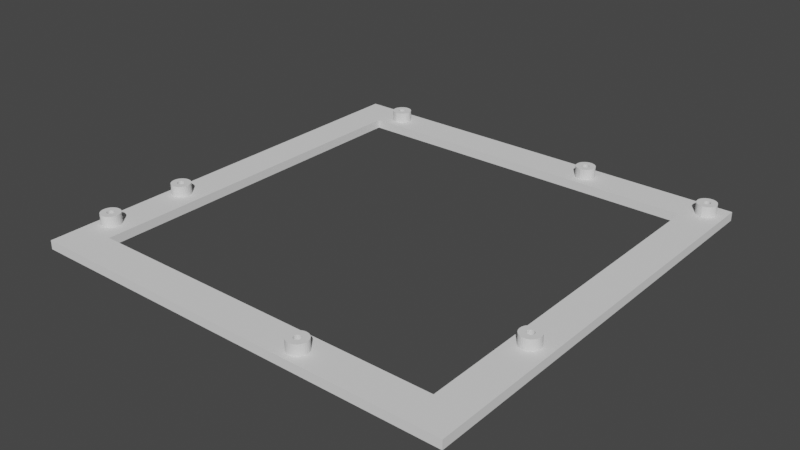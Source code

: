 # Source: truss_v1.2.blend  (saved by Blender 3.2.14; exported with 4.5.12 LTS)
import bpy
from mathutils import Matrix  # noqa: F401  (used for matrix-valued properties, if any)

bpy.ops.wm.read_factory_settings(use_empty=True)
scene = bpy.context.scene
scene.name = 'Scene'

# ---- collections
col_robot = bpy.data.collections.new('robot'); scene.collection.children.link(col_robot)

# ---- world
world_world = bpy.data.worlds.new('World'); scene.world = world_world
world_world.use_nodes = True; world_world.node_tree.nodes.clear()
_N = world_world.node_tree.nodes; _L = world_world.node_tree.links
n0 = _N.new('ShaderNodeOutputWorld'); n0.name = 'World Output'; n0.location = (300, 300)
n1 = _N.new('ShaderNodeBackground'); n1.name = 'Background'; n1.location = (10, 300)
n1.inputs[0].default_value = (0.05088, 0.05088, 0.05088, 1.0)
_L.new(n1.outputs[0], n0.inputs[0])
n0.is_active_output = True
world_world.color = (0.05088, 0.05088, 0.05088)
world_world.use_sun_shadow = False
world_world.sun_shadow_jitter_overblur = 0.0

# ---- meshes
me_cube = bpy.data.meshes.new('Cube')
me_cube.from_pydata([(-126.7, -122.4, -49.51), (-126.7, -122.4, -44.51), (-126.7, 122.4, -49.51), (-126.7, 122.4, -44.51), (118.2, -122.4, -44.51), (118.2, 122.4, -44.51), (98.18, -102.4, -44.51), (98.12, 102.4, -44.51), (-106.6, 102.4, -44.51), (-106.6, -102.4, -44.51), (-106.6, 102.4, -49.51), (-106.6, -102.4, -49.51), (108.2, 114.4, -44.51), (108.6, 114.4, -44.51), (108.9, 114.3, -44.51), (109.3, 114.1, -44.51), (109.6, 113.9, -44.51), (109.8, 113.6, -44.51), (110.0, 113.2, -44.51), (110.1, 112.8, -44.51), (110.2, 112.4, -44.51), (110.1, 112.1, -44.51), (110.0, 111.7, -44.51), (109.8, 111.3, -44.51), (109.6, 111.0, -44.51), (109.3, 110.8, -44.51), (108.9, 110.6, -44.51), (108.6, 110.5, -44.51), (108.2, 110.4, -44.51), (107.8, 110.5, -44.51), (107.4, 110.6, -44.51), (107.1, 110.8, -44.51), (106.8, 111.0, -44.51), (106.5, 111.3, -44.51), (106.3, 111.7, -44.51), (106.2, 112.1, -44.51), (106.2, 112.4, -44.51), (106.2, 112.8, -44.51), (106.3, 113.2, -44.51), (106.5, 113.6, -44.51), (106.8, 113.9, -44.51), (107.1, 114.1, -44.51), (107.4, 114.3, -44.51), (107.8, 114.4, -44.51), (108.2, 117.9, -44.51), (109.2, 117.8, -44.51), (110.3, 117.5, -44.51), (111.2, 117.0, -44.51), (112.1, 116.3, -44.51), (112.7, 115.5, -44.51), (113.2, 114.5, -44.51), (113.6, 113.5, -44.51), (113.7, 112.4, -44.51), (113.6, 111.4, -44.51), (113.2, 110.3, -44.51), (112.7, 109.4, -44.51), (112.1, 108.6, -44.51), (111.2, 107.9, -44.51), (110.3, 107.4, -44.51), (109.2, 107.1, -44.51), (108.2, 106.9, -44.51), (107.1, 107.1, -44.51), (106.1, 107.4, -44.51), (105.1, 107.9, -44.51), (104.3, 108.6, -44.51), (103.6, 109.4, -44.51), (103.1, 110.3, -44.51), (102.8, 111.4, -44.51), (102.7, 112.4, -44.51), (102.8, 113.5, -44.51), (103.1, 114.5, -44.51), (103.6, 115.5, -44.51), (104.3, 116.3, -44.51), (105.1, 117.0, -44.51), (106.1, 117.5, -44.51), (107.1, 117.8, -44.51), (108.2, 112.4, -44.51), (108.6, 114.4, -38.51), (108.2, 114.4, -38.51), (35.67, 114.4, -44.51), (36.06, 114.4, -44.51), (36.44, 114.3, -44.51), (36.78, 114.1, -44.51), (37.09, 113.9, -44.51), (37.34, 113.6, -44.51), (37.52, 113.2, -44.51), (37.64, 112.8, -44.51), (37.67, 112.4, -44.51), (37.64, 112.1, -44.51), (37.52, 111.7, -44.51), (37.34, 111.3, -44.51), (37.09, 111.0, -44.51), (36.78, 110.8, -44.51), (36.44, 110.6, -44.51), (36.06, 110.5, -44.51), (35.67, 110.4, -44.51), (35.28, 110.5, -44.51), (34.91, 110.6, -44.51), (34.56, 110.8, -44.51), (34.26, 111.0, -44.51), (34.01, 111.3, -44.51), (33.82, 111.7, -44.51), (33.71, 112.1, -44.51), (33.67, 112.4, -44.51), (33.71, 112.8, -44.51), (33.82, 113.2, -44.51), (34.01, 113.6, -44.51), (34.26, 113.9, -44.51), (34.56, 114.1, -44.51), (34.91, 114.3, -44.51), (35.28, 114.4, -44.51), (35.67, 117.9, -44.51), (36.74, 117.8, -44.51), (37.78, 117.5, -44.51), (38.73, 117.0, -44.51), (39.56, 116.3, -44.51), (40.24, 115.5, -44.51), (40.75, 114.5, -44.51), (41.06, 113.5, -44.51), (41.17, 112.4, -44.51), (41.06, 111.4, -44.51), (40.75, 110.3, -44.51), (40.24, 109.4, -44.51), (39.56, 108.6, -44.51), (38.73, 107.9, -44.51), (37.78, 107.4, -44.51), (36.74, 107.1, -44.51), (35.67, 106.9, -44.51), (34.6, 107.1, -44.51), (33.57, 107.4, -44.51), (32.62, 107.9, -44.51), (31.78, 108.6, -44.51), (31.1, 109.4, -44.51), (30.59, 110.3, -44.51), (30.28, 111.4, -44.51), (30.17, 112.4, -44.51), (30.28, 113.5, -44.51), (30.59, 114.5, -44.51), (31.1, 115.5, -44.51), (31.78, 116.3, -44.51), (32.62, 117.0, -44.51), (33.57, 117.5, -44.51), (34.6, 117.8, -44.51), (-96.17, 114.4, -44.51), (-95.78, 114.4, -44.51), (-95.4, 114.3, -44.51), (-95.06, 114.1, -44.51), (-94.75, 113.9, -44.51), (-94.51, 113.6, -44.51), (-94.32, 113.2, -44.51), (-94.21, 112.8, -44.51), (-94.17, 112.4, -44.51), (-94.21, 112.1, -44.51), (-94.32, 111.7, -44.51), (-94.51, 111.3, -44.51), (-94.75, 111.0, -44.51), (-95.06, 110.8, -44.51), (-95.4, 110.6, -44.51), (-95.78, 110.5, -44.51), (-96.17, 110.4, -44.51), (-96.56, 110.5, -44.51), (-96.93, 110.6, -44.51), (-97.28, 110.8, -44.51), (-97.58, 111.0, -44.51), (-97.83, 111.3, -44.51), (-98.02, 111.7, -44.51), (-98.13, 112.1, -44.51), (-98.17, 112.4, -44.51), (-98.13, 112.8, -44.51), (-98.02, 113.2, -44.51), (-97.83, 113.6, -44.51), (-97.58, 113.9, -44.51), (-97.28, 114.1, -44.51), (-96.93, 114.3, -44.51), (-96.56, 114.4, -44.51), (-96.17, 117.9, -44.51), (-95.1, 117.8, -44.51), (-94.06, 117.5, -44.51), (-93.11, 117.0, -44.51), (-92.28, 116.3, -44.51), (-91.6, 115.5, -44.51), (-91.09, 114.5, -44.51), (-90.78, 113.5, -44.51), (-90.67, 112.4, -44.51), (-90.78, 111.4, -44.51), (-91.09, 110.3, -44.51), (-91.6, 109.4, -44.51), (-92.28, 108.6, -44.51), (-93.11, 107.9, -44.51), (-94.06, 107.4, -44.51), (-95.1, 107.1, -44.51), (-96.17, 106.9, -44.51), (-97.24, 107.1, -44.51), (-98.27, 107.4, -44.51), (-99.22, 107.9, -44.51), (-100.1, 108.6, -44.51), (-100.7, 109.4, -44.51), (-101.2, 110.3, -44.51), (-101.6, 111.4, -44.51), (-101.7, 112.4, -44.51), (-101.6, 113.5, -44.51), (-101.2, 114.5, -44.51), (-100.7, 115.5, -44.51), (-100.1, 116.3, -44.51), (-99.22, 117.0, -44.51), (-98.27, 117.5, -44.51), (-97.24, 117.8, -44.51), (-96.17, 112.4, -44.51), (107.3, -48.72, -44.51), (107.3, -48.72, -44.51), (-119.2, -43.13, -44.51), (-118.8, -43.17, -44.51), (-118.4, -43.28, -44.51), (-118.1, -43.47, -44.51), (-117.8, -43.72, -44.51), (-117.5, -44.02, -44.51), (-117.4, -44.37, -44.51), (-117.2, -44.74, -44.51), (-117.2, -45.13, -44.51), (-117.2, -45.52, -44.51), (-117.4, -45.9, -44.51), (-117.5, -46.24, -44.51), (-117.8, -46.55, -44.51), (-118.1, -46.8, -44.51), (-118.4, -46.98, -44.51), (-118.8, -47.09, -44.51), (-119.2, -47.13, -44.51), (-119.6, -47.09, -44.51), (-120.0, -46.98, -44.51), (-120.3, -46.8, -44.51), (-120.6, -46.55, -44.51), (-120.9, -46.24, -44.51), (-121.1, -45.9, -44.51), (-121.2, -45.52, -44.51), (-121.2, -45.13, -44.51), (-121.2, -44.74, -44.51), (-121.1, -44.37, -44.51), (-120.9, -44.02, -44.51), (-120.6, -43.72, -44.51), (-120.3, -43.47, -44.51), (-120.0, -43.28, -44.51), (-119.6, -43.17, -44.51), (-119.2, -39.63, -44.51), (-118.1, -39.74, -44.51), (-117.1, -40.05, -44.51), (-116.2, -40.56, -44.51), (-115.3, -41.24, -44.51), (-114.6, -42.07, -44.51), (-114.1, -43.03, -44.51), (-113.8, -44.06, -44.51), (-113.7, -45.13, -44.51), (-113.8, -46.2, -44.51), (-114.1, -47.24, -44.51), (-114.6, -48.19, -44.51), (-115.3, -49.02, -44.51), (-116.2, -49.71, -44.51), (-117.1, -50.21, -44.51), (-118.1, -50.53, -44.51), (-119.2, -50.63, -44.51), (-120.3, -50.53, -44.51), (-121.3, -50.21, -44.51), (-122.3, -49.71, -44.51), (-123.1, -49.02, -44.51), (-123.8, -48.19, -44.51), (-124.3, -47.24, -44.51), (-124.6, -46.2, -44.51), (-124.7, -45.13, -44.51), (-124.6, -44.06, -44.51), (-124.3, -43.03, -44.51), (-123.8, -42.07, -44.51), (-123.1, -41.24, -44.51), (-122.3, -40.56, -44.51), (-121.3, -40.05, -44.51), (-120.3, -39.74, -44.51), (-119.2, -89.17, -44.51), (-118.8, -89.21, -44.51), (-118.4, -89.32, -44.51), (-118.1, -89.51, -44.51), (-117.8, -89.75, -44.51), (-117.5, -90.06, -44.51), (-117.4, -90.4, -44.51), (-117.2, -90.78, -44.51), (-117.2, -91.17, -44.51), (-117.2, -91.56, -44.51), (-117.4, -91.94, -44.51), (-117.5, -92.28, -44.51), (-117.8, -92.58, -44.51), (-118.1, -92.83, -44.51), (-118.4, -93.02, -44.51), (-118.8, -93.13, -44.51), (-119.2, -93.17, -44.51), (-119.6, -93.13, -44.51), (-120.0, -93.02, -44.51), (-120.3, -92.83, -44.51), (-120.6, -92.58, -44.51), (-120.9, -92.28, -44.51), (-121.1, -91.94, -44.51), (-121.2, -91.56, -44.51), (-121.2, -91.17, -44.51), (-121.2, -90.78, -44.51), (-121.1, -90.4, -44.51), (-120.9, -90.06, -44.51), (-120.6, -89.75, -44.51), (-120.3, -89.51, -44.51), (-120.0, -89.32, -44.51), (-119.6, -89.21, -44.51), (-119.2, -85.67, -44.51), (-118.1, -85.77, -44.51), (-117.1, -86.09, -44.51), (-116.2, -86.59, -44.51), (-115.3, -87.28, -44.51), (-114.6, -88.11, -44.51), (-114.1, -89.06, -44.51), (-113.8, -90.1, -44.51), (-113.7, -91.17, -44.51), (-113.8, -92.24, -44.51), (-114.1, -93.28, -44.51), (-114.6, -94.23, -44.51), (-115.3, -95.06, -44.51), (-116.2, -95.75, -44.51), (-117.1, -96.25, -44.51), (-118.1, -96.57, -44.51), (-119.2, -96.67, -44.51), (-120.3, -96.57, -44.51), (-121.3, -96.25, -44.51), (-122.3, -95.75, -44.51), (-123.1, -95.06, -44.51), (-123.8, -94.23, -44.51), (-124.3, -93.28, -44.51), (-124.6, -92.24, -44.51), (-124.7, -91.17, -44.51), (-124.6, -90.1, -44.51), (-124.3, -89.06, -44.51), (-123.8, -88.11, -44.51), (-123.1, -87.28, -44.51), (-122.3, -86.59, -44.51), (-121.3, -86.09, -44.51), (-120.3, -85.77, -44.51), (35.28, -111.7, -44.51), (35.67, -111.7, -44.51), (36.05, -111.9, -44.51), (36.39, -112.0, -44.51), (36.7, -112.3, -44.51), (36.94, -112.6, -44.51), (37.13, -112.9, -44.51), (37.24, -113.3, -44.51), (37.28, -113.7, -44.51), (37.24, -114.1, -44.51), (37.13, -114.5, -44.51), (36.94, -114.8, -44.51), (36.7, -115.1, -44.51), (36.39, -115.4, -44.51), (36.05, -115.6, -44.51), (35.67, -115.7, -44.51), (35.28, -115.7, -44.51), (34.89, -115.7, -44.51), (34.52, -115.6, -44.51), (34.17, -115.4, -44.51), (33.87, -115.1, -44.51), (33.62, -114.8, -44.51), (33.43, -114.5, -44.51), (33.32, -114.1, -44.51), (33.28, -113.7, -44.51), (33.32, -113.3, -44.51), (33.43, -112.9, -44.51), (33.62, -112.6, -44.51), (33.87, -112.3, -44.51), (34.17, -112.0, -44.51), (34.52, -111.9, -44.51), (34.89, -111.7, -44.51), (35.28, -108.2, -44.51), (36.35, -108.3, -44.51), (37.38, -108.6, -44.51), (38.34, -109.1, -44.51), (39.17, -109.8, -44.51), (39.85, -110.7, -44.51), (40.36, -111.6, -44.51), (40.67, -112.6, -44.51), (40.78, -113.7, -44.51), (40.67, -114.8, -44.51), (40.36, -115.8, -44.51), (39.85, -116.8, -44.51), (39.17, -117.6, -44.51), (38.34, -118.3, -44.51), (37.38, -118.8, -44.51), (36.35, -119.1, -44.51), (35.28, -119.2, -44.51), (34.21, -119.1, -44.51), (33.18, -118.8, -44.51), (32.23, -118.3, -44.51), (31.39, -117.6, -44.51), (30.71, -116.8, -44.51), (30.2, -115.8, -44.51), (29.89, -114.8, -44.51), (29.78, -113.7, -44.51), (29.89, -112.6, -44.51), (30.2, -111.6, -44.51), (30.71, -110.7, -44.51), (31.39, -109.8, -44.51), (32.23, -109.1, -44.51), (33.18, -108.6, -44.51), (34.21, -108.3, -44.51), (35.28, -113.7, -44.51), (-119.2, -91.17, -44.51), (-119.2, -45.13, -44.51), (35.67, 112.4, -44.51), (108.9, 114.3, -38.51), (109.3, 114.1, -38.51), (109.6, 113.9, -38.51), (109.8, 113.6, -38.51), (110.0, 113.2, -38.51), (110.1, 112.8, -38.51), (110.2, 112.4, -38.51), (110.1, 112.1, -38.51), (110.0, 111.7, -38.51), (109.8, 111.3, -38.51), (109.6, 111.0, -38.51), (109.3, 110.8, -38.51), (108.9, 110.6, -38.51), (108.6, 110.5, -38.51), (108.2, 110.4, -38.51), (107.8, 110.5, -38.51), (107.4, 110.6, -38.51), (107.1, 110.8, -38.51), (106.8, 111.0, -38.51), (106.5, 111.3, -38.51), (106.3, 111.7, -38.51), (106.2, 112.1, -38.51), (106.2, 112.4, -38.51), (106.2, 112.8, -38.51), (106.3, 113.2, -38.51), (106.5, 113.6, -38.51), (106.8, 113.9, -38.51), (107.1, 114.1, -38.51), (107.4, 114.3, -38.51), (107.8, 114.4, -38.51), (108.2, 117.9, -38.51), (109.2, 117.8, -38.51), (110.3, 117.5, -38.51), (111.2, 117.0, -38.51), (112.1, 116.3, -38.51), (112.7, 115.5, -38.51), (113.2, 114.5, -38.51), (113.6, 113.5, -38.51), (113.7, 112.4, -38.51), (113.6, 111.4, -38.51), (113.2, 110.3, -38.51), (112.7, 109.4, -38.51), (112.1, 108.6, -38.51), (111.2, 107.9, -38.51), (110.3, 107.4, -38.51), (109.2, 107.1, -38.51), (108.2, 106.9, -38.51), (107.1, 107.1, -38.51), (106.1, 107.4, -38.51), (105.1, 107.9, -38.51), (104.3, 108.6, -38.51), (103.6, 109.4, -38.51), (103.1, 110.3, -38.51), (102.8, 111.4, -38.51), (102.7, 112.4, -38.51), (102.8, 113.5, -38.51), (103.1, 114.5, -38.51), (103.6, 115.5, -38.51), (104.3, 116.3, -38.51), (105.1, 117.0, -38.51), (106.1, 117.5, -38.51), (107.1, 117.8, -38.51), (108.2, 112.4, -38.51), (35.67, 114.4, -38.51), (36.06, 114.4, -38.51), (36.44, 114.3, -38.51), (36.78, 114.1, -38.51), (37.09, 113.9, -38.51), (37.34, 113.6, -38.51), (37.52, 113.2, -38.51), (37.64, 112.8, -38.51), (37.67, 112.4, -38.51), (37.64, 112.1, -38.51), (37.52, 111.7, -38.51), (37.34, 111.3, -38.51), (37.09, 111.0, -38.51), (36.78, 110.8, -38.51), (36.44, 110.6, -38.51), (36.06, 110.5, -38.51), (35.67, 110.4, -38.51), (35.28, 110.5, -38.51), (34.91, 110.6, -38.51), (34.56, 110.8, -38.51), (34.26, 111.0, -38.51), (34.01, 111.3, -38.51), (33.82, 111.7, -38.51), (33.71, 112.1, -38.51), (33.67, 112.4, -38.51), (33.71, 112.8, -38.51), (33.82, 113.2, -38.51), (34.01, 113.6, -38.51), (34.26, 113.9, -38.51), (34.56, 114.1, -38.51), (34.91, 114.3, -38.51), (35.28, 114.4, -38.51), (35.67, 117.9, -38.51), (36.74, 117.8, -38.51), (37.78, 117.5, -38.51), (38.73, 117.0, -38.51), (39.56, 116.3, -38.51), (40.24, 115.5, -38.51), (40.75, 114.5, -38.51), (41.06, 113.5, -38.51), (41.17, 112.4, -38.51), (41.06, 111.4, -38.51), (40.75, 110.3, -38.51), (40.24, 109.4, -38.51), (39.56, 108.6, -38.51), (38.73, 107.9, -38.51), (37.78, 107.4, -38.51), (36.74, 107.1, -38.51), (35.67, 106.9, -38.51), (34.6, 107.1, -38.51), (33.57, 107.4, -38.51), (32.62, 107.9, -38.51), (31.78, 108.6, -38.51), (31.1, 109.4, -38.51), (30.59, 110.3, -38.51), (30.28, 111.4, -38.51), (30.17, 112.4, -38.51), (30.28, 113.5, -38.51), (30.59, 114.5, -38.51), (31.1, 115.5, -38.51), (31.78, 116.3, -38.51), (32.62, 117.0, -38.51), (33.57, 117.5, -38.51), (34.6, 117.8, -38.51), (-96.17, 114.4, -38.51), (-95.78, 114.4, -38.51), (-95.4, 114.3, -38.51), (-95.06, 114.1, -38.51), (-94.75, 113.9, -38.51), (-94.51, 113.6, -38.51), (-94.32, 113.2, -38.51), (-94.21, 112.8, -38.51), (-94.17, 112.4, -38.51), (-94.21, 112.1, -38.51), (-94.32, 111.7, -38.51), (-94.51, 111.3, -38.51), (-94.75, 111.0, -38.51), (-95.06, 110.8, -38.51), (-95.4, 110.6, -38.51), (-95.78, 110.5, -38.51), (-96.17, 110.4, -38.51), (-96.56, 110.5, -38.51), (-96.93, 110.6, -38.51), (-97.28, 110.8, -38.51), (-97.58, 111.0, -38.51), (-97.83, 111.3, -38.51), (-98.02, 111.7, -38.51), (-98.13, 112.1, -38.51), (-98.17, 112.4, -38.51), (-98.13, 112.8, -38.51), (-98.02, 113.2, -38.51), (-97.83, 113.6, -38.51), (-97.58, 113.9, -38.51), (-97.28, 114.1, -38.51), (-96.93, 114.3, -38.51), (-96.56, 114.4, -38.51), (-96.17, 117.9, -38.51), (-95.1, 117.8, -38.51), (-94.06, 117.5, -38.51), (-93.11, 117.0, -38.51), (-92.28, 116.3, -38.51), (-91.6, 115.5, -38.51), (-91.09, 114.5, -38.51), (-90.78, 113.5, -38.51), (-90.67, 112.4, -38.51), (-90.78, 111.4, -38.51), (-91.09, 110.3, -38.51), (-91.6, 109.4, -38.51), (-92.28, 108.6, -38.51), (-93.11, 107.9, -38.51), (-94.06, 107.4, -38.51), (-95.1, 107.1, -38.51), (-96.17, 106.9, -38.51), (-97.24, 107.1, -38.51), (-98.27, 107.4, -38.51), (-99.22, 107.9, -38.51), (-100.1, 108.6, -38.51), (-100.7, 109.4, -38.51), (-101.2, 110.3, -38.51), (-101.6, 111.4, -38.51), (-101.7, 112.4, -38.51), (-101.6, 113.5, -38.51), (-101.2, 114.5, -38.51), (-100.7, 115.5, -38.51), (-100.1, 116.3, -38.51), (-99.22, 117.0, -38.51), (-98.27, 117.5, -38.51), (-97.24, 117.8, -38.51), (-96.17, 112.4, -38.51), (107.3, -48.72, -38.51), (107.3, -48.72, -38.51), (-119.2, -43.13, -38.51), (-118.8, -43.17, -38.51), (-118.4, -43.28, -38.51), (-118.1, -43.47, -38.51), (-117.8, -43.72, -38.51), (-117.5, -44.02, -38.51), (-117.4, -44.37, -38.51), (-117.2, -44.74, -38.51), (-117.2, -45.13, -38.51), (-117.2, -45.52, -38.51), (-117.4, -45.9, -38.51), (-117.5, -46.24, -38.51), (-117.8, -46.55, -38.51), (-118.1, -46.8, -38.51), (-118.4, -46.98, -38.51), (-118.8, -47.09, -38.51), (-119.2, -47.13, -38.51), (-119.6, -47.09, -38.51), (-120.0, -46.98, -38.51), (-120.3, -46.8, -38.51), (-120.6, -46.55, -38.51), (-120.9, -46.24, -38.51), (-121.1, -45.9, -38.51), (-121.2, -45.52, -38.51), (-121.2, -45.13, -38.51), (-121.2, -44.74, -38.51), (-121.1, -44.37, -38.51), (-120.9, -44.02, -38.51), (-120.6, -43.72, -38.51), (-120.3, -43.47, -38.51), (-120.0, -43.28, -38.51), (-119.6, -43.17, -38.51), (-119.2, -39.63, -38.51), (-118.1, -39.74, -38.51), (-117.1, -40.05, -38.51), (-116.2, -40.56, -38.51), (-115.3, -41.24, -38.51), (-114.6, -42.07, -38.51), (-114.1, -43.03, -38.51), (-113.8, -44.06, -38.51), (-113.7, -45.13, -38.51), (-113.8, -46.2, -38.51), (-114.1, -47.24, -38.51), (-114.6, -48.19, -38.51), (-115.3, -49.02, -38.51), (-116.2, -49.71, -38.51), (-117.1, -50.21, -38.51), (-118.1, -50.53, -38.51), (-119.2, -50.63, -38.51), (-120.3, -50.53, -38.51), (-121.3, -50.21, -38.51), (-122.3, -49.71, -38.51), (-123.1, -49.02, -38.51), (-123.8, -48.19, -38.51), (-124.3, -47.24, -38.51), (-124.6, -46.2, -38.51), (-124.7, -45.13, -38.51), (-124.6, -44.06, -38.51), (-124.3, -43.03, -38.51), (-123.8, -42.07, -38.51), (-123.1, -41.24, -38.51), (-122.3, -40.56, -38.51), (-121.3, -40.05, -38.51), (-120.3, -39.74, -38.51), (-119.2, -89.17, -38.51), (-118.8, -89.21, -38.51), (-118.4, -89.32, -38.51), (-118.1, -89.51, -38.51), (-117.8, -89.75, -38.51), (-117.5, -90.06, -38.51), (-117.4, -90.4, -38.51), (-117.2, -90.78, -38.51), (-117.2, -91.17, -38.51), (-117.2, -91.56, -38.51), (-117.4, -91.94, -38.51), (-117.5, -92.28, -38.51), (-117.8, -92.58, -38.51), (-118.1, -92.83, -38.51), (-118.4, -93.02, -38.51), (-118.8, -93.13, -38.51), (-119.2, -93.17, -38.51), (-119.6, -93.13, -38.51), (-120.0, -93.02, -38.51), (-120.3, -92.83, -38.51), (-120.6, -92.58, -38.51), (-120.9, -92.28, -38.51), (-121.1, -91.94, -38.51), (-121.2, -91.56, -38.51), (-121.2, -91.17, -38.51), (-121.2, -90.78, -38.51), (-121.1, -90.4, -38.51), (-120.9, -90.06, -38.51), (-120.6, -89.75, -38.51), (-120.3, -89.51, -38.51), (-120.0, -89.32, -38.51), (-119.6, -89.21, -38.51), (-119.2, -85.67, -38.51), (-118.1, -85.77, -38.51), (-117.1, -86.09, -38.51), (-116.2, -86.59, -38.51), (-115.3, -87.28, -38.51), (-114.6, -88.11, -38.51), (-114.1, -89.06, -38.51), (-113.8, -90.1, -38.51), (-113.7, -91.17, -38.51), (-113.8, -92.24, -38.51), (-114.1, -93.28, -38.51), (-114.6, -94.23, -38.51), (-115.3, -95.06, -38.51), (-116.2, -95.75, -38.51), (-117.1, -96.25, -38.51), (-118.1, -96.57, -38.51), (-119.2, -96.67, -38.51), (-120.3, -96.57, -38.51), (-121.3, -96.25, -38.51), (-122.3, -95.75, -38.51), (-123.1, -95.06, -38.51), (-123.8, -94.23, -38.51), (-124.3, -93.28, -38.51), (-124.6, -92.24, -38.51), (-124.7, -91.17, -38.51), (-124.6, -90.1, -38.51), (-124.3, -89.06, -38.51), (-123.8, -88.11, -38.51), (-123.1, -87.28, -38.51), (-122.3, -86.59, -38.51), (-121.3, -86.09, -38.51), (-120.3, -85.77, -38.51), (35.28, -111.7, -38.51), (35.67, -111.7, -38.51), (36.05, -111.9, -38.51), (36.39, -112.0, -38.51), (36.7, -112.3, -38.51), (36.94, -112.6, -38.51), (37.13, -112.9, -38.51), (37.24, -113.3, -38.51), (37.28, -113.7, -38.51), (37.24, -114.1, -38.51), (37.13, -114.5, -38.51), (36.94, -114.8, -38.51), (36.7, -115.1, -38.51), (36.39, -115.4, -38.51), (36.05, -115.6, -38.51), (35.67, -115.7, -38.51), (35.28, -115.7, -38.51), (34.89, -115.7, -38.51), (34.52, -115.6, -38.51), (34.17, -115.4, -38.51), (33.87, -115.1, -38.51), (33.62, -114.8, -38.51), (33.43, -114.5, -38.51), (33.32, -114.1, -38.51), (33.28, -113.7, -38.51), (33.32, -113.3, -38.51), (33.43, -112.9, -38.51), (33.62, -112.6, -38.51), (33.87, -112.3, -38.51), (34.17, -112.0, -38.51), (34.52, -111.9, -38.51), (34.89, -111.7, -38.51), (35.28, -108.2, -38.51), (36.35, -108.3, -38.51), (37.38, -108.6, -38.51), (38.34, -109.1, -38.51), (39.17, -109.8, -38.51), (39.85, -110.7, -38.51), (40.36, -111.6, -38.51), (40.67, -112.6, -38.51), (40.78, -113.7, -38.51), (40.67, -114.8, -38.51), (40.36, -115.8, -38.51), (39.85, -116.8, -38.51), (39.17, -117.6, -38.51), (38.34, -118.3, -38.51), (37.38, -118.8, -38.51), (36.35, -119.1, -38.51), (35.28, -119.2, -38.51), (34.21, -119.1, -38.51), (33.18, -118.8, -38.51), (32.23, -118.3, -38.51), (31.39, -117.6, -38.51), (30.71, -116.8, -38.51), (30.2, -115.8, -38.51), (29.89, -114.8, -38.51), (29.78, -113.7, -38.51), (29.89, -112.6, -38.51), (30.2, -111.6, -38.51), (30.71, -110.7, -38.51), (31.39, -109.8, -38.51), (32.23, -109.1, -38.51), (33.18, -108.6, -38.51), (34.21, -108.3, -38.51), (35.28, -113.7, -38.51), (-119.2, -91.17, -38.51), (-119.2, -45.13, -38.51), (35.67, 112.4, -38.51), (107.3, -46.72, -44.51), (107.7, -46.76, -44.51), (108.1, -46.87, -44.51), (108.4, -47.06, -44.51), (108.7, -47.31, -44.51), (109.0, -47.61, -44.51), (109.2, -47.96, -44.51), (109.3, -48.33, -44.51), (109.3, -48.72, -44.51), (109.3, -49.11, -44.51), (109.2, -49.49, -44.51), (109.0, -49.83, -44.51), (108.7, -50.14, -44.51), (108.4, -50.39, -44.51), (108.1, -50.57, -44.51), (107.7, -50.69, -44.51), (107.3, -50.72, -44.51), (106.9, -50.69, -44.51), (106.5, -50.57, -44.51), (106.2, -50.39, -44.51), (105.9, -50.14, -44.51), (105.6, -49.83, -44.51), (105.5, -49.49, -44.51), (105.3, -49.11, -44.51), (105.3, -48.72, -44.51), (105.3, -48.33, -44.51), (105.5, -47.96, -44.51), (105.6, -47.61, -44.51), (105.9, -47.31, -44.51), (106.2, -47.06, -44.51), (106.5, -46.87, -44.51), (106.9, -46.76, -44.51), (107.3, -43.22, -44.51), (108.4, -43.33, -44.51), (109.4, -43.64, -44.51), (110.4, -44.15, -44.51), (111.2, -44.83, -44.51), (111.9, -45.67, -44.51), (112.4, -46.62, -44.51), (112.7, -47.65, -44.51), (112.8, -48.72, -44.51), (112.7, -49.8, -44.51), (112.4, -50.83, -44.51), (111.9, -51.78, -44.51), (111.2, -52.61, -44.51), (110.4, -53.3, -44.51), (109.4, -53.8, -44.51), (108.4, -54.12, -44.51), (107.3, -54.22, -44.51), (106.2, -54.12, -44.51), (105.2, -53.8, -44.51), (104.2, -53.3, -44.51), (103.4, -52.61, -44.51), (102.7, -51.78, -44.51), (102.2, -50.83, -44.51), (101.9, -49.8, -44.51), (101.8, -48.72, -44.51), (101.9, -47.65, -44.51), (102.2, -46.62, -44.51), (102.7, -45.67, -44.51), (103.4, -44.83, -44.51), (104.2, -44.15, -44.51), (105.2, -43.64, -44.51), (106.2, -43.33, -44.51), (107.7, -46.76, -38.51), (107.3, -46.72, -38.51), (108.1, -46.87, -38.51), (108.4, -47.06, -38.51), (108.7, -47.31, -38.51), (109.0, -47.61, -38.51), (109.2, -47.96, -38.51), (109.3, -48.33, -38.51), (109.3, -48.72, -38.51), (109.3, -49.11, -38.51), (109.2, -49.49, -38.51), (109.0, -49.83, -38.51), (108.7, -50.14, -38.51), (108.4, -50.39, -38.51), (108.1, -50.57, -38.51), (107.7, -50.69, -38.51), (107.3, -50.72, -38.51), (106.9, -50.69, -38.51), (106.5, -50.57, -38.51), (106.2, -50.39, -38.51), (105.9, -50.14, -38.51), (105.6, -49.83, -38.51), (105.5, -49.49, -38.51), (105.3, -49.11, -38.51), (105.3, -48.72, -38.51), (105.3, -48.33, -38.51), (105.5, -47.96, -38.51), (105.6, -47.61, -38.51), (105.9, -47.31, -38.51), (106.2, -47.06, -38.51), (106.5, -46.87, -38.51), (106.9, -46.76, -38.51), (107.3, -43.22, -38.51), (108.4, -43.33, -38.51), (109.4, -43.64, -38.51), (110.4, -44.15, -38.51), (111.2, -44.83, -38.51), (111.9, -45.67, -38.51), (112.4, -46.62, -38.51), (112.7, -47.65, -38.51), (112.8, -48.72, -38.51), (112.7, -49.8, -38.51), (112.4, -50.83, -38.51), (111.9, -51.78, -38.51), (111.2, -52.61, -38.51), (110.4, -53.3, -38.51), (109.4, -53.8, -38.51), (108.4, -54.12, -38.51), (107.3, -54.22, -38.51), (106.2, -54.12, -38.51), (105.2, -53.8, -38.51), (104.2, -53.3, -38.51), (103.4, -52.61, -38.51), (102.7, -51.78, -38.51), (102.2, -50.83, -38.51), (101.9, -49.8, -38.51), (101.8, -48.72, -38.51), (101.9, -47.65, -38.51), (102.2, -46.62, -38.51), (102.7, -45.67, -38.51), (103.4, -44.83, -38.51), (104.2, -44.15, -38.51), (105.2, -43.64, -38.51), (106.2, -43.33, -38.51), (118.2, -122.4, -49.51), (118.2, 122.4, -49.51), (98.18, -102.4, -49.51), (98.12, 102.4, -49.51)], [(20, 36), (12, 28), (28, 76), (183, 207), (208, 209), (378, 402), (314, 403), (250, 404), (119, 405), (52, 76), (76, 468), (207, 597), (598, 208), (209, 599), (402, 792), (403, 793), (404, 794), (405, 795)], [(0, 1, 3, 2), (8, 10, 11, 9), (0, 2, 10, 11), (174, 143, 175, 206), (173, 205, 204, 172), (171, 203, 202, 170), (169, 201, 200, 168), (167, 199, 198, 166), (165, 197, 196, 164), (163, 195, 194, 162), (161, 193, 192, 160), (159, 191, 190, 158), (157, 189, 188, 156), (155, 187, 186, 154), (153, 185, 184, 152), (151, 183, 182, 150), (149, 181, 180, 148), (147, 179, 178, 146), (145, 177, 176, 144), (479, 478, 510, 511), (479, 511, 512, 480), (143, 144, 176, 175), (145, 146, 178, 177), (147, 148, 180, 179), (149, 150, 182, 181), (151, 152, 184, 183), (153, 154, 186, 185), (155, 156, 188, 187), (157, 158, 190, 189), (159, 160, 192, 191), (161, 162, 194, 193), (163, 164, 196, 195), (165, 166, 198, 197), (167, 168, 200, 199), (169, 170, 202, 201), (172, 204, 203, 171), (173, 174, 206, 205), (480, 512, 513, 481), (481, 513, 514, 482), (482, 514, 515, 483), (483, 515, 516, 484), (484, 516, 517, 485), (485, 517, 518, 486), (486, 518, 519, 487), (487, 519, 520, 488), (488, 520, 521, 489), (489, 521, 522, 490), (490, 522, 523, 491), (491, 523, 524, 492), (492, 524, 525, 493), (493, 525, 526, 494), (494, 526, 527, 495), (495, 527, 528, 496), (496, 528, 529, 497), (497, 529, 530, 498), (498, 530, 531, 499), (499, 531, 532, 500), (500, 532, 501, 469), (469, 501, 502, 470), (470, 502, 503, 471), (471, 503, 504, 472), (472, 504, 505, 473), (473, 505, 506, 474), (474, 506, 507, 475), (475, 507, 508, 476), (476, 508, 509, 477), (478, 477, 509, 510), (663, 632, 600, 631), (632, 633, 601, 600), (633, 634, 602, 601), (634, 635, 603, 602), (635, 636, 604, 603), (636, 637, 605, 604), (637, 638, 606, 605), (638, 639, 607, 606), (639, 640, 608, 607), (640, 641, 609, 608), (641, 642, 610, 609), (642, 643, 611, 610), (643, 644, 612, 611), (644, 645, 613, 612), (645, 646, 614, 613), (646, 647, 615, 614), (647, 648, 616, 615), (648, 649, 617, 616), (649, 650, 618, 617), (650, 651, 619, 618), (651, 652, 620, 619), (652, 653, 621, 620), (662, 663, 631, 630), (661, 662, 630, 629), (660, 661, 629, 628), (659, 660, 628, 627), (658, 659, 627, 626), (657, 658, 626, 625), (656, 657, 625, 624), (655, 656, 624, 623), (654, 655, 623, 622), (621, 653, 654, 622), (242, 243, 633, 632), (244, 634, 633, 243), (244, 245, 635, 634), (246, 636, 635, 245), (246, 247, 637, 636), (248, 638, 637, 247), (248, 249, 639, 638), (250, 640, 639, 249), (250, 251, 641, 640), (252, 642, 641, 251), (253, 643, 642, 252), (254, 644, 643, 253), (254, 255, 645, 644), (256, 646, 645, 255), (256, 257, 647, 646), (258, 648, 647, 257), (258, 259, 649, 648), (260, 261, 651, 650), (262, 652, 651, 261), (264, 654, 653, 263), (264, 265, 655, 654), (266, 656, 655, 265), (266, 267, 657, 656), (268, 658, 657, 267), (270, 660, 659, 269), (270, 271, 661, 660), (272, 662, 661, 271), (272, 273, 663, 662), (242, 632, 663, 273), (268, 269, 659, 658), (262, 263, 653, 652), (260, 650, 649, 259), (307, 697, 696, 306), (308, 698, 697, 307), (309, 699, 698, 308), (310, 700, 699, 309), (311, 701, 700, 310), (312, 702, 701, 311), (313, 703, 702, 312), (314, 704, 703, 313), (315, 705, 704, 314), (316, 706, 705, 315), (317, 707, 706, 316), (318, 708, 707, 317), (319, 709, 708, 318), (320, 710, 709, 319), (321, 711, 710, 320), (322, 712, 711, 321), (323, 713, 712, 322), (324, 714, 713, 323), (325, 715, 714, 324), (326, 716, 715, 325), (327, 717, 716, 326), (328, 718, 717, 327), (329, 719, 718, 328), (330, 720, 719, 329), (332, 331, 721, 722), (333, 332, 722, 723), (334, 333, 723, 724), (335, 334, 724, 725), (336, 335, 725, 726), (337, 336, 726, 727), (337, 306, 696, 727), (275, 274, 664, 665), (276, 275, 665, 666), (277, 276, 666, 667), (278, 277, 667, 668), (279, 278, 668, 669), (280, 279, 669, 670), (281, 280, 670, 671), (282, 281, 671, 672), (283, 282, 672, 673), (284, 283, 673, 674), (285, 284, 674, 675), (286, 285, 675, 676), (287, 286, 676, 677), (288, 287, 677, 678), (289, 288, 678, 679), (290, 289, 679, 680), (291, 290, 680, 681), (292, 291, 681, 682), (293, 292, 682, 683), (294, 293, 683, 684), (295, 294, 684, 685), (296, 295, 685, 686), (297, 296, 686, 687), (298, 297, 687, 688), (299, 298, 688, 689), (300, 299, 689, 690), (301, 300, 690, 691), (302, 301, 691, 692), (303, 302, 692, 693), (304, 303, 693, 694), (305, 304, 694, 695), (305, 695, 664, 274), (331, 721, 720, 330), (371, 370, 760, 761), (372, 371, 761, 762), (373, 372, 762, 763), (374, 373, 763, 764), (375, 374, 764, 765), (376, 375, 765, 766), (377, 376, 766, 767), (378, 377, 767, 768), (379, 378, 768, 769), (380, 379, 769, 770), (381, 380, 770, 771), (382, 381, 771, 772), (383, 382, 772, 773), (384, 383, 773, 774), (385, 384, 774, 775), (386, 385, 775, 776), (387, 386, 776, 777), (388, 387, 777, 778), (389, 388, 778, 779), (390, 389, 779, 780), (391, 390, 780, 781), (392, 391, 781, 782), (393, 392, 782, 783), (394, 393, 783, 784), (395, 394, 784, 785), (396, 395, 785, 786), (397, 396, 786, 787), (398, 397, 787, 788), (399, 398, 788, 789), (400, 399, 789, 790), (401, 400, 790, 791), (401, 791, 760, 370), (369, 759, 728, 338), (369, 368, 758, 759), (368, 367, 757, 758), (367, 366, 756, 757), (366, 365, 755, 756), (365, 364, 754, 755), (364, 363, 753, 754), (363, 362, 752, 753), (362, 361, 751, 752), (361, 360, 750, 751), (360, 359, 749, 750), (359, 358, 748, 749), (358, 357, 747, 748), (357, 356, 746, 747), (356, 355, 745, 746), (355, 354, 744, 745), (354, 353, 743, 744), (353, 352, 742, 743), (352, 351, 741, 742), (351, 350, 740, 741), (350, 349, 739, 740), (349, 348, 738, 739), (348, 347, 737, 738), (347, 346, 736, 737), (346, 345, 735, 736), (345, 344, 734, 735), (344, 343, 733, 734), (343, 342, 732, 733), (342, 341, 731, 732), (341, 340, 730, 731), (340, 339, 729, 730), (339, 338, 728, 729), (45, 44, 436, 437), (46, 45, 437, 438), (47, 46, 438, 439), (48, 47, 439, 440), (49, 48, 440, 441), (50, 49, 441, 442), (51, 50, 442, 443), (52, 51, 443, 444), (53, 52, 444, 445), (54, 53, 445, 446), (55, 54, 446, 447), (56, 55, 447, 448), (57, 56, 448, 449), (58, 57, 449, 450), (59, 58, 450, 451), (60, 59, 451, 452), (61, 60, 452, 453), (62, 61, 453, 454), (63, 62, 454, 455), (64, 63, 455, 456), (65, 64, 456, 457), (66, 65, 457, 458), (68, 67, 459, 460), (69, 68, 460, 461), (70, 69, 461, 462), (71, 70, 462, 463), (72, 71, 463, 464), (73, 72, 464, 465), (74, 73, 465, 466), (75, 74, 466, 467), (75, 467, 436, 44), (12, 13, 77, 78), (406, 77, 13, 14), (407, 406, 14, 15), (408, 407, 15, 16), (409, 408, 16, 17), (410, 409, 17, 18), (411, 410, 18, 19), (412, 411, 19, 20), (413, 412, 20, 21), (414, 413, 21, 22), (415, 414, 22, 23), (416, 415, 23, 24), (417, 416, 24, 25), (418, 417, 25, 26), (419, 418, 26, 27), (420, 419, 27, 28), (421, 420, 28, 29), (422, 421, 29, 30), (423, 422, 30, 31), (424, 423, 31, 32), (425, 424, 32, 33), (426, 425, 33, 34), (427, 426, 34, 35), (428, 427, 35, 36), (429, 428, 36, 37), (430, 429, 37, 38), (431, 430, 38, 39), (432, 431, 39, 40), (433, 432, 40, 41), (434, 433, 41, 42), (435, 434, 42, 43), (43, 12, 78, 435), (67, 66, 458, 459), (112, 502, 501, 111), (113, 503, 502, 112), (114, 504, 503, 113), (115, 505, 504, 114), (116, 506, 505, 115), (117, 507, 506, 116), (118, 508, 507, 117), (119, 509, 508, 118), (120, 510, 509, 119), (121, 511, 510, 120), (122, 512, 511, 121), (123, 513, 512, 122), (124, 514, 513, 123), (125, 515, 514, 124), (126, 516, 515, 125), (127, 517, 516, 126), (128, 518, 517, 127), (129, 519, 518, 128), (130, 520, 519, 129), (131, 521, 520, 130), (132, 522, 521, 131), (133, 523, 522, 132), (134, 524, 523, 133), (135, 525, 524, 134), (136, 526, 525, 135), (137, 527, 526, 136), (138, 528, 527, 137), (139, 529, 528, 138), (140, 530, 529, 139), (141, 531, 530, 140), (142, 532, 531, 141), (142, 111, 501, 532), (80, 79, 469, 470), (81, 80, 470, 471), (82, 81, 471, 472), (83, 82, 472, 473), (84, 83, 473, 474), (85, 84, 474, 475), (86, 85, 475, 476), (87, 86, 476, 477), (88, 87, 477, 478), (89, 88, 478, 479), (90, 89, 479, 480), (91, 90, 480, 481), (92, 91, 481, 482), (93, 92, 482, 483), (94, 93, 483, 484), (95, 94, 484, 485), (96, 95, 485, 486), (97, 96, 486, 487), (98, 97, 487, 488), (99, 98, 488, 489), (100, 99, 489, 490), (101, 100, 490, 491), (102, 101, 491, 492), (103, 102, 492, 493), (104, 103, 493, 494), (105, 104, 494, 495), (106, 105, 495, 496), (107, 106, 496, 497), (108, 107, 497, 498), (109, 108, 498, 499), (110, 109, 499, 500), (110, 500, 469, 79), (144, 143, 533, 534), (145, 144, 534, 535), (146, 145, 535, 536), (147, 146, 536, 537), (148, 147, 537, 538), (149, 148, 538, 539), (150, 149, 539, 540), (151, 150, 540, 541), (152, 151, 541, 542), (153, 152, 542, 543), (154, 153, 543, 544), (155, 154, 544, 545), (156, 155, 545, 546), (157, 156, 546, 547), (158, 157, 547, 548), (159, 158, 548, 549), (160, 159, 549, 550), (161, 160, 550, 551), (162, 161, 551, 552), (163, 162, 552, 553), (164, 163, 553, 554), (165, 164, 554, 555), (166, 165, 555, 556), (167, 166, 556, 557), (168, 167, 557, 558), (169, 168, 558, 559), (170, 169, 559, 560), (171, 170, 560, 561), (172, 171, 561, 562), (173, 172, 562, 563), (174, 173, 563, 564), (174, 564, 533, 143), (176, 566, 565, 175), (177, 567, 566, 176), (178, 568, 567, 177), (179, 569, 568, 178), (180, 570, 569, 179), (181, 571, 570, 180), (182, 572, 571, 181), (183, 573, 572, 182), (184, 574, 573, 183), (185, 575, 574, 184), (186, 576, 575, 185), (187, 577, 576, 186), (188, 578, 577, 187), (189, 579, 578, 188), (191, 581, 580, 190), (192, 582, 581, 191), (193, 583, 582, 192), (194, 584, 583, 193), (195, 585, 584, 194), (196, 586, 585, 195), (197, 587, 586, 196), (198, 588, 587, 197), (199, 589, 588, 198), (200, 590, 589, 199), (201, 591, 590, 200), (202, 592, 591, 201), (203, 593, 592, 202), (204, 594, 593, 203), (205, 595, 594, 204), (206, 596, 595, 205), (206, 175, 565, 596), (190, 580, 579, 189), (534, 533, 565, 566), (535, 534, 566, 567), (536, 535, 567, 568), (537, 536, 568, 569), (538, 537, 569, 570), (539, 538, 570, 571), (540, 539, 571, 572), (541, 540, 572, 573), (542, 541, 573, 574), (543, 542, 574, 575), (544, 543, 575, 576), (545, 544, 576, 577), (546, 545, 577, 578), (547, 546, 578, 579), (548, 547, 579, 580), (549, 548, 580, 581), (550, 549, 581, 582), (551, 550, 582, 583), (552, 551, 583, 584), (553, 552, 584, 585), (554, 553, 585, 586), (555, 554, 586, 587), (556, 555, 587, 588), (557, 556, 588, 589), (558, 557, 589, 590), (559, 558, 590, 591), (560, 559, 591, 592), (561, 560, 592, 593), (562, 561, 593, 594), (563, 562, 594, 595), (564, 563, 595, 596), (564, 596, 565, 533), (697, 665, 664, 696), (698, 666, 665, 697), (699, 667, 666, 698), (700, 668, 667, 699), (701, 669, 668, 700), (702, 670, 669, 701), (703, 671, 670, 702), (704, 672, 671, 703), (705, 673, 672, 704), (706, 674, 673, 705), (707, 675, 674, 706), (708, 676, 675, 707), (709, 677, 676, 708), (710, 678, 677, 709), (711, 679, 678, 710), (712, 680, 679, 711), (713, 681, 680, 712), (714, 682, 681, 713), (715, 683, 682, 714), (716, 684, 683, 715), (717, 685, 684, 716), (718, 686, 685, 717), (719, 687, 686, 718), (720, 688, 687, 719), (689, 688, 720, 721), (722, 721, 689, 690), (723, 722, 690, 691), (724, 723, 691, 692), (725, 724, 692, 693), (726, 725, 693, 694), (727, 726, 694, 695), (727, 696, 664, 695), (761, 760, 728, 729), (762, 761, 729, 730), (763, 762, 730, 731), (764, 763, 731, 732), (765, 764, 732, 733), (766, 765, 733, 734), (767, 766, 734, 735), (768, 767, 735, 736), (769, 768, 736, 737), (770, 769, 737, 738), (771, 770, 738, 739), (772, 771, 739, 740), (773, 772, 740, 741), (774, 773, 741, 742), (775, 774, 742, 743), (776, 775, 743, 744), (777, 776, 744, 745), (778, 777, 745, 746), (779, 778, 746, 747), (780, 779, 747, 748), (781, 780, 748, 749), (782, 781, 749, 750), (783, 782, 750, 751), (784, 783, 751, 752), (785, 784, 752, 753), (786, 785, 753, 754), (787, 786, 754, 755), (788, 787, 755, 756), (789, 788, 756, 757), (790, 789, 757, 758), (791, 790, 758, 759), (791, 759, 728, 760), (847, 911, 912, 848), (911, 847, 846, 910), (845, 909, 910, 846), (845, 844, 908, 909), (844, 843, 907, 908), (907, 843, 842, 906), (906, 842, 841, 905), (841, 840, 904, 905), (839, 903, 904, 840), (903, 839, 838, 902), (837, 901, 902, 838), (837, 836, 900, 901), (436, 78, 77, 437), (438, 437, 77, 406), (439, 438, 406, 407), (440, 439, 407, 408), (441, 440, 408, 409), (442, 441, 409, 410), (443, 442, 410, 411), (444, 443, 411, 412), (445, 444, 412, 413), (446, 445, 413, 414), (447, 446, 414, 415), (448, 447, 415, 416), (449, 448, 416, 417), (450, 449, 417, 418), (451, 450, 418, 419), (452, 451, 419, 420), (453, 452, 420, 421), (454, 453, 421, 422), (455, 454, 422, 423), (456, 455, 423, 424), (457, 456, 424, 425), (458, 457, 425, 426), (427, 459, 458, 426), (460, 459, 427, 428), (461, 460, 428, 429), (462, 461, 429, 430), (463, 462, 430, 431), (464, 463, 431, 432), (465, 464, 432, 433), (466, 465, 433, 434), (467, 466, 434, 435), (467, 435, 78, 436), (175, 111, 142, 141, 140, 139, 138, 137, 136, 135, 134, 133, 132, 131, 130, 129, 128, 127, 191, 190, 189, 188, 187, 186, 185, 184, 183, 182, 181, 180, 179, 178, 177, 176), (7, 127, 191, 8), (5, 3, 175, 111), (191, 8, 3, 175, 206, 205, 204, 203, 202, 201, 200, 199, 198, 197, 196, 195, 194, 193, 192), (75, 44, 45, 46, 47, 48, 5, 111, 112, 113, 114, 115, 116, 117, 118, 119, 120, 121, 122, 123, 124, 125, 126, 127, 7, 64, 65, 66, 67, 68, 69, 70, 71, 72, 73, 74), (6, 4, 836, 837, 838, 839, 840, 841, 842, 843, 844, 845, 846, 847, 848, 849, 850, 851, 852), (6, 9, 370), (4, 386, 1), (401, 370, 9, 1, 386, 387, 388, 389, 390, 391, 392, 393, 394, 395, 396, 397, 398, 399, 400), (266, 3, 8, 250, 249, 248, 247, 246, 245, 244, 243, 242, 273, 272, 271, 270, 269, 268, 267), (8, 9, 314, 250), (3, 1, 330, 266), (330, 266, 265, 264, 263, 262, 261, 260, 259, 258, 257, 256, 255, 254, 253, 252, 251, 250, 314, 313, 312, 311, 310, 309, 308, 307, 306, 337, 336, 335, 334, 333, 332, 331), (318, 317, 316, 315, 314, 9, 1, 330, 329, 328, 327, 326, 325, 324, 323, 322, 321, 320, 319), (211, 210, 600, 601), (211, 601, 602, 212), (213, 212, 602, 603), (213, 603, 604, 214), (215, 214, 604, 605), (215, 605, 606, 216), (217, 216, 606, 607), (217, 607, 608, 218), (219, 218, 608, 609), (219, 609, 610, 220), (220, 610, 611, 221), (221, 611, 612, 222), (223, 222, 612, 613), (223, 613, 614, 224), (225, 224, 614, 615), (225, 615, 616, 226), (227, 226, 616, 617), (227, 617, 618, 228), (229, 228, 618, 619), (229, 619, 620, 230), (231, 230, 620, 621), (232, 231, 621, 622), (233, 232, 622, 623), (233, 623, 624, 234), (235, 234, 624, 625), (235, 625, 626, 236), (237, 236, 626, 627), (237, 627, 628, 238), (239, 238, 628, 629), (239, 629, 630, 240), (241, 240, 630, 631), (241, 631, 600, 210), (849, 848, 912, 913), (914, 850, 849, 913), (915, 851, 850, 914), (851, 915, 916, 852), (853, 852, 916, 917), (853, 917, 918, 854), (855, 854, 918, 919), (855, 919, 920, 856), (857, 856, 920, 921), (922, 858, 857, 921), (923, 859, 858, 922), (828, 859, 923, 892), (829, 828, 892, 893), (829, 893, 894, 830), (895, 831, 830, 894), (832, 831, 895, 896), (833, 832, 896, 897), (898, 834, 833, 897), (835, 834, 898, 899), (836, 835, 899, 900), (860, 797, 796, 861), (798, 797, 860, 862), (799, 798, 862, 863), (799, 863, 864, 800), (801, 800, 864, 865), (802, 801, 865, 866), (803, 802, 866, 867), (803, 867, 868, 804), (805, 804, 868, 869), (805, 869, 870, 806), (807, 806, 870, 871), (872, 808, 807, 871), (873, 809, 808, 872), (874, 810, 809, 873), (811, 810, 874, 875), (811, 875, 876, 812), (877, 813, 812, 876), (813, 877, 878, 814), (815, 814, 878, 879), (815, 879, 880, 816), (817, 816, 880, 881), (818, 817, 881, 882), (819, 818, 882, 883), (884, 820, 819, 883), (821, 820, 884, 885), (821, 885, 886, 822), (823, 822, 886, 887), (823, 887, 888, 824), (889, 825, 824, 888), (825, 889, 890, 826), (827, 826, 890, 891), (796, 827, 891, 861), (374, 375, 376, 377, 378, 379, 380, 381, 382, 383, 384, 385, 386, 4, 6, 370, 371, 372, 373), (49, 50, 51, 52, 53, 54, 55, 56, 57, 58, 59, 60, 61, 62, 63, 64, 7, 852, 853, 854, 855, 856, 857, 858, 859, 828, 829, 830, 831, 832, 833, 834, 835, 836, 5, 48), (852, 7, 6), (836, 4, 5), (2, 3, 5, 925), (925, 5, 4, 924), (0, 924, 4, 1), (7, 927, 926, 6), (7, 8, 10, 927), (6, 926, 11, 9), (893, 892, 861, 860), (894, 893, 860, 862), (895, 894, 862, 863), (895, 863, 864, 896), (897, 896, 864, 865), (898, 897, 865, 866), (899, 898, 866, 867), (899, 867, 868, 900), (901, 900, 868, 869), (901, 869, 870, 902), (903, 902, 870, 871), (904, 903, 871, 872), (905, 904, 872, 873), (906, 905, 873, 874), (907, 906, 874, 875), (907, 875, 876, 908), (909, 908, 876, 877), (909, 877, 878, 910), (911, 910, 878, 879), (911, 879, 880, 912), (913, 912, 880, 881), (914, 913, 881, 882), (915, 914, 882, 883), (916, 915, 883, 884), (917, 916, 884, 885), (917, 885, 886, 918), (919, 918, 886, 887), (919, 887, 888, 920), (921, 920, 888, 889), (921, 889, 890, 922), (923, 922, 890, 891), (923, 891, 861, 892), (384, 352, 353, 385), (10, 2, 925, 927), (386, 385, 353, 354), (383, 351, 352, 384), (382, 350, 351, 383), (381, 349, 350, 382), (380, 348, 349, 381), (379, 347, 348, 380), (378, 346, 347, 379), (377, 345, 346, 378), (376, 344, 345, 377), (375, 343, 344, 376), (374, 342, 343, 375), (373, 341, 342, 374), (372, 340, 341, 373), (371, 339, 340, 372), (370, 338, 339, 371), (338, 370, 401, 369), (400, 368, 369, 401), (399, 367, 368, 400), (398, 366, 367, 399), (397, 365, 366, 398), (396, 364, 365, 397), (395, 363, 364, 396), (394, 362, 363, 395), (393, 361, 362, 394), (392, 360, 361, 393), (391, 359, 360, 392), (390, 358, 359, 391), (389, 357, 358, 390), (388, 356, 357, 389), (387, 355, 356, 388), (386, 354, 355, 387), (11, 926, 924, 0), (925, 924, 926, 927)])
_uv = me_cube.uv_layers.new(name='UVMap')
_uv.uv.foreach_set('vector', [0.375, 0.0, 0.625, 0.0, 0.625, 0.25, 0.375, 0.25, 0.0, 0.0, 0.0, 0.0, 0.0, 0.0, 0.0, 0.0, 0.375, 1.0, 0.375, 0.25, 0.0, 0.0, 0.0, 0.0, 0.0, 0.0, 0.0, 0.0, 0.0, 0.0, 0.0, 0.0, 0.0, 0.0, 0.0, 0.0, 0.0, 0.0, 0.0, 0.0, 0.0, 0.0, 0.0, 0.0, 0.0, 0.0, 0.0, 0.0, 0.0, 0.0, 0.0, 0.0, 0.0, 0.0, 0.0, 0.0, 0.0, 0.0, 0.0, 0.0, 0.0, 0.0, 0.0, 0.0, 0.0, 0.0, 0.0, 0.0, 0.0, 0.0, 0.0, 0.0, 0.0, 0.0, 0.0, 0.0, 0.0, 0.0, 0.0, 0.0, 0.0, 0.0, 0.0, 0.0, 0.0, 0.0, 0.0, 0.0, 0.0, 0.0, 0.0, 0.0, 0.0, 0.0, 0.0, 0.0, 0.0, 0.0, 0.0, 0.0, 0.0, 0.0, 0.0, 0.0, 0.0, 0.0, 0.0, 0.0, 0.0, 0.0, 0.0, 0.0, 0.0, 0.0, 0.0, 0.0, 0.0, 0.0, 0.0, 0.0, 0.0, 0.0, 0.0, 0.0, 0.0, 0.0, 0.0, 0.0, 0.0, 0.0, 0.0, 0.0, 0.0, 0.0, 0.0, 0.0, 0.0, 0.0, 0.0, 0.0, 0.0, 0.0, 0.0, 0.0, 0.0, 0.0, 0.0, 0.0, 0.0, 0.0, 0.0, 0.0, 0.0, 0.0, 0.0, 0.0, 0.0, 0.0, 0.0, 0.0, 0.0, 0.0, 0.0, 0.0, 0.0, 0.0, 0.0, 0.0, 0.0, 0.0, 0.0, 0.0, 0.0, 0.0, 0.0, 0.0, 0.0, 0.0, 0.0, 0.0, 0.0, 0.0, 0.0, 0.0, 0.0, 0.0, 0.0, 0.0, 0.0, 0.0, 0.0, 0.0, 0.0, 0.0, 0.0, 0.0, 0.0, 0.0, 0.0, 0.0, 0.0, 0.0, 0.0, 0.0, 0.0, 0.0, 0.0, 0.0, 0.0, 0.0, 0.0, 0.0, 0.0, 0.0, 0.0, 0.0, 0.0, 0.0, 0.0, 0.0, 0.0, 0.0, 0.0, 0.0, 0.0, 0.0, 0.0, 0.0, 0.0, 0.0, 0.0, 0.0, 0.0, 0.0, 0.0, 0.0, 0.0, 0.0, 0.0, 0.0, 0.0, 0.0, 0.0, 0.0, 0.0, 0.0, 0.0, 0.0, 0.0, 0.0, 0.0, 0.0, 0.0, 0.0, 0.0, 0.0, 0.0, 0.0, 0.0, 0.0, 0.0, 0.0, 0.0, 0.0, 0.0, 0.0, 0.0, 0.0, 0.0, 0.0, 0.0, 0.0, 0.0, 0.0, 0.0, 0.0, 0.0, 0.0, 0.0, 0.0, 0.0, 0.0, 0.0, 0.0, 0.0, 0.0, 0.0, 0.0, 0.0, 0.0, 0.0, 0.0, 0.0, 0.0, 0.0, 0.0, 0.0, 0.0, 0.0, 0.0, 0.0, 0.0, 0.0, 0.0, 0.0, 0.0, 0.0, 0.0, 0.0, 0.0, 0.0, 0.0, 0.0, 0.0, 0.0, 0.0, 0.0, 0.0, 0.0, 0.0, 0.0, 0.0, 0.0, 0.0, 0.0, 0.0, 0.0, 0.0, 0.0, 0.0, 0.0, 0.0, 0.0, 0.0, 0.0, 0.0, 0.0, 0.0, 0.0, 0.0, 0.0, 0.0, 0.0, 0.0, 0.0, 0.0, 0.0, 0.0, 0.0, 0.0, 0.0, 0.0, 0.0, 0.0, 0.0, 0.0, 0.0, 0.0, 0.0, 0.0, 0.0, 0.0, 0.0, 0.0, 0.0, 0.0, 0.0, 0.0, 0.0, 0.0, 0.0, 0.0, 0.0, 0.0, 0.0, 0.0, 0.0, 0.0, 0.0, 0.0, 0.0, 0.0, 0.0, 0.0, 0.0, 0.0, 0.0, 0.0, 0.0, 0.0, 0.0, 0.0, 0.0, 0.0, 0.0, 0.0, 0.0, 0.0, 0.0, 0.0, 0.0, 0.0, 0.0, 0.0, 0.0, 0.0, 0.0, 0.0, 0.0, 0.0, 0.0, 0.0, 0.0, 0.0, 0.0, 0.0, 0.0, 0.0, 0.0, 0.0, 0.0, 0.0, 0.0, 0.0, 0.0, 0.0, 0.0, 0.0, 0.0, 0.0, 0.0, 0.0, 0.0, 0.0, 0.0, 0.0, 0.0, 0.0, 0.0, 0.0, 0.0, 0.0, 0.0, 0.0, 0.0, 0.0, 0.0, 0.0, 0.0, 0.0, 0.0, 0.0, 0.0, 0.0, 0.0, 0.0, 0.0, 0.0, 0.0, 0.0, 0.0, 0.0, 0.0, 0.0, 0.0, 0.0, 0.0, 0.0, 0.0, 0.0, 0.0, 0.0, 0.0, 0.0, 0.0, 0.0, 0.0, 0.0, 0.0, 0.0, 0.0, 0.0, 0.0, 0.0, 0.0, 0.0, 0.0, 0.0, 0.0, 0.0, 0.0, 0.0, 0.0, 0.0, 0.0, 0.0, 0.0, 0.0, 0.0, 0.0, 0.0, 0.0, 0.0, 0.0, 0.0, 0.0, 0.0, 0.0, 0.0, 0.0, 0.0, 0.0, 0.0, 0.0, 0.0, 0.0, 0.0, 0.0, 0.0, 0.0, 0.0, 0.0, 0.0, 0.0, 0.0, 0.0, 0.0, 0.0, 0.0, 0.0, 0.0, 0.0, 0.0, 0.0, 0.0, 0.0, 0.0, 0.0, 0.0, 0.0, 0.0, 0.0, 0.0, 0.0, 0.0, 0.0, 0.0, 0.0, 0.0, 0.0, 0.0, 0.0, 0.0, 0.0, 0.0, 0.0, 0.0, 0.0, 0.0, 0.0, 0.0, 0.0, 0.0, 0.0, 0.0, 0.0, 0.0, 0.0, 0.0, 0.0, 0.0, 0.0, 0.0, 0.0, 0.0, 0.0, 0.0, 0.0, 0.0, 0.0, 0.0, 0.0, 0.0, 0.0, 0.0, 0.0, 0.0, 0.0, 0.0, 0.0, 0.0, 0.0, 0.0, 0.0, 0.0, 0.0, 0.0, 0.0, 0.0, 0.0, 0.0, 0.0, 0.0, 0.0, 0.0, 0.0, 0.0, 0.0, 0.0, 0.0, 0.0, 0.0, 0.0, 0.0, 0.0, 0.0, 0.0, 0.0, 0.0, 0.0, 0.0, 0.0, 0.0, 0.0, 0.0, 0.0, 0.0, 0.0, 0.0, 0.0, 0.0, 0.0, 0.0, 0.0, 0.0, 0.0, 0.0, 0.0, 0.0, 0.0, 0.0, 0.0, 0.0, 0.0, 0.0, 0.0, 0.0, 0.0, 0.0, 0.0, 0.0, 0.0, 0.0, 0.0, 0.0, 0.0, 0.0, 0.0, 0.0, 0.0, 0.0, 0.0, 0.0, 0.0, 0.0, 0.0, 0.0, 0.0, 0.0, 0.0, 0.0, 0.0, 0.0, 0.0, 0.0, 0.0, 0.0, 0.0, 0.0, 0.0, 0.0, 0.0, 0.0, 0.0, 0.0, 0.0, 0.0, 0.0, 0.0, 0.0, 0.0, 0.0, 0.0, 0.0, 0.0, 0.0, 0.0, 0.0, 0.0, 0.0, 0.0, 0.0, 0.0, 0.0, 0.0, 0.0, 0.0, 0.0, 0.0, 0.0, 0.0, 0.0, 0.0, 0.0, 0.0, 0.0, 0.0, 0.0, 0.0, 0.0, 0.0, 0.0, 0.0, 0.0, 0.0, 0.0, 0.0, 0.0, 0.0, 0.0, 0.0, 0.0, 0.0, 0.0, 0.0, 0.0, 0.0, 0.0, 0.0, 0.0, 0.0, 0.0, 0.0, 0.0, 0.0, 0.0, 0.0, 0.0, 0.0, 0.0, 0.0, 0.0, 0.0, 0.0, 0.0, 0.0, 0.0, 0.0, 0.0, 0.0, 0.0, 0.0, 0.0, 0.0, 0.0, 0.0, 0.0, 0.0, 0.0, 0.0, 0.0, 0.0, 0.0, 0.0, 0.0, 0.0, 0.0, 0.0, 0.0, 0.0, 0.0, 0.0, 0.0, 0.0, 0.0, 0.0, 0.0, 0.0, 0.0, 0.0, 0.0, 0.0, 0.0, 0.0, 0.0, 0.0, 0.0, 0.0, 0.0, 0.0, 0.0, 0.0, 0.0, 0.0, 0.0, 0.0, 0.0, 0.0, 0.0, 0.0, 0.0, 0.0, 0.0, 0.0, 0.0, 0.0, 0.0, 0.0, 0.0, 0.0, 0.0, 0.0, 0.0, 0.0, 0.0, 0.0, 0.0, 0.0, 0.0, 0.0, 0.0, 0.0, 0.0, 0.0, 0.0, 0.0, 0.0, 0.0, 0.0, 0.0, 0.0, 0.0, 0.0, 0.0, 0.0, 0.0, 0.0, 0.0, 0.0, 0.0, 0.0, 0.0, 0.0, 0.0, 0.0, 0.0, 0.0, 0.0, 0.0, 0.0, 0.0, 0.0, 0.0, 0.0, 0.0, 0.0, 0.0, 0.0, 0.0, 0.0, 0.0, 0.0, 0.0, 0.0, 0.0, 0.0, 0.0, 0.0, 0.0, 0.0, 0.0, 0.0, 0.0, 0.0, 0.0, 0.0, 0.0, 0.0, 0.0, 0.0, 0.0, 0.0, 0.0, 0.0, 0.0, 0.0, 0.0, 0.0, 0.0, 0.0, 0.0, 0.0, 0.0, 0.0, 0.0, 0.0, 0.0, 0.0, 0.0, 0.0, 0.0, 0.0, 0.0, 0.0, 0.0, 0.0, 0.0, 0.0, 0.0, 0.0, 0.0, 0.0, 0.0, 0.0, 0.0, 0.0, 0.0, 0.0, 0.0, 0.0, 0.0, 0.0, 0.0, 0.0, 0.0, 0.0, 0.0, 0.0, 0.0, 0.0, 0.0, 0.0, 0.0, 0.0, 0.0, 0.0, 0.0, 0.0, 0.0, 0.0, 0.0, 0.0, 0.0, 0.0, 0.0, 0.0, 0.0, 0.0, 0.0, 0.0, 0.0, 0.0, 0.0, 0.0, 0.0, 0.0, 0.0, 0.0, 0.0, 0.0, 0.0, 0.0, 0.0, 0.0, 0.0, 0.0, 0.0, 0.0, 0.0, 0.0, 0.0, 0.0, 0.0, 0.0, 0.0, 0.0, 0.0, 0.0, 0.0, 0.0, 0.0, 0.0, 0.0, 0.0, 0.0, 0.0, 0.0, 0.0, 0.0, 0.0, 0.0, 0.0, 0.0, 0.0, 0.0, 0.0, 0.0, 0.0, 0.0, 0.0, 0.0, 0.0, 0.0, 0.0, 0.0, 0.0, 0.0, 0.0, 0.0, 0.0, 0.0, 0.0, 0.0, 0.0, 0.0, 0.0, 0.0, 0.0, 0.0, 0.0, 0.0, 0.0, 0.0, 0.0, 0.0, 0.0, 0.0, 0.0, 0.0, 0.0, 0.0, 0.0, 0.0, 0.0, 0.0, 0.0, 0.0, 0.0, 0.0, 0.0, 0.0, 0.0, 0.0, 0.0, 0.0, 0.0, 0.0, 0.0, 0.0, 0.0, 0.0, 0.0, 0.0, 0.0, 0.0, 0.0, 0.0, 0.0, 0.0, 0.0, 0.0, 0.0, 0.0, 0.0, 0.0, 0.0, 0.0, 0.0, 0.0, 0.0, 0.0, 0.0, 0.0, 0.0, 0.0, 0.0, 0.0, 0.0, 0.0, 0.0, 0.0, 0.0, 0.0, 0.0, 0.0, 0.0, 0.0, 0.0, 0.0, 0.0, 0.0, 0.0, 0.0, 0.0, 0.0, 0.0, 0.0, 0.0, 0.0, 0.0, 0.0, 0.0, 0.0, 0.0, 0.0, 0.0, 0.0, 0.0, 0.0, 0.0, 0.0, 0.0, 0.0, 0.0, 0.0, 0.0, 0.0, 0.0, 0.0, 0.0, 0.0, 0.0, 0.0, 0.0, 0.0, 0.0, 0.0, 0.0, 0.0, 0.0, 0.0, 0.0, 0.0, 0.0, 0.0, 0.0, 0.0, 0.0, 0.0, 0.0, 0.0, 0.0, 0.0, 0.0, 0.0, 0.0, 0.0, 0.0, 0.0, 0.0, 0.0, 0.0, 0.0, 0.0, 0.0, 0.0, 0.0, 0.0, 0.0, 0.0, 0.0, 0.0, 0.0, 0.0, 0.0, 0.0, 0.0, 0.0, 0.0, 0.0, 0.0, 0.0, 0.0, 0.0, 0.0, 0.0, 0.0, 0.0, 0.0, 0.0, 0.0, 0.0, 0.0, 0.0, 0.0, 0.0, 0.0, 0.0, 0.0, 0.0, 0.0, 0.0, 0.0, 0.0, 0.0, 0.0, 0.0, 0.0, 0.0, 0.0, 0.0, 0.0, 0.0, 0.0, 0.0, 0.0, 0.0, 0.0, 0.0, 0.0, 0.0, 0.0, 0.0, 0.0, 0.0, 0.0, 0.0, 0.0, 0.0, 0.0, 0.0, 0.0, 0.0, 0.0, 0.0, 0.0, 0.0, 0.0, 0.0, 0.0, 0.0, 0.0, 0.0, 0.0, 0.0, 0.0, 0.0, 0.0, 0.0, 0.0, 0.0, 0.0, 0.0, 0.0, 0.0, 0.0, 0.0, 0.0, 0.0, 0.0, 0.0, 0.0, 0.0, 0.0, 0.0, 0.0, 0.0, 0.0, 0.0, 0.0, 0.0, 0.0, 0.0, 0.0, 0.0, 0.0, 0.0, 0.0, 0.0, 0.0, 0.0, 0.0, 0.0, 0.0, 0.0, 0.0, 0.0, 0.0, 0.0, 0.0, 0.0, 0.0, 0.0, 0.0, 0.0, 0.0, 0.0, 0.0, 0.0, 0.0, 0.0, 0.0, 0.0, 0.0, 0.0, 0.0, 0.0, 0.0, 0.0, 0.0, 0.0, 0.0, 0.0, 0.0, 0.0, 0.0, 0.0, 0.0, 0.0, 0.0, 0.0, 0.0, 0.0, 0.0, 0.0, 0.0, 0.0, 0.0, 0.0, 0.0, 0.0, 0.0, 0.0, 0.0, 0.0, 0.0, 0.0, 0.0, 0.0, 0.0, 0.0, 0.0, 0.0, 0.0, 0.0, 0.0, 0.0, 0.0, 0.0, 0.0, 0.0, 0.0, 0.0, 0.0, 0.0, 0.0, 0.0, 0.0, 0.0, 0.0, 0.0, 0.0, 0.0, 0.0, 0.0, 0.0, 0.0, 0.0, 0.0, 0.0, 0.0, 0.0, 0.0, 0.0, 0.0, 0.0, 0.0, 0.0, 0.0, 0.0, 0.0, 0.0, 0.0, 0.0, 0.0, 0.0, 0.0, 0.0, 0.0, 0.0, 0.0, 0.0, 0.0, 0.0, 0.0, 0.0, 0.0, 0.0, 0.0, 0.0, 0.0, 0.0, 0.0, 0.0, 0.0, 0.0, 0.0, 0.0, 0.0, 0.0, 0.0, 0.0, 0.0, 0.0, 0.0, 0.0, 0.0, 0.0, 0.0, 0.0, 0.0, 0.0, 0.0, 0.0, 0.0, 0.0, 0.0, 0.0, 0.0, 0.0, 0.0, 0.0, 0.0, 0.0, 0.0, 0.0, 0.0, 0.0, 0.0, 0.0, 0.0, 0.0, 0.0, 0.0, 0.0, 0.0, 0.0, 0.0, 0.0, 0.0, 0.0, 0.0, 0.0, 0.0, 0.0, 0.0, 0.0, 0.0, 0.0, 0.0, 0.0, 0.0, 0.0, 0.0, 0.0, 0.0, 0.0, 0.0, 0.0, 0.0, 0.0, 0.0, 0.0, 0.0, 0.0, 0.0, 0.0, 0.0, 0.0, 0.0, 0.0, 0.0, 0.0, 0.0, 0.0, 0.0, 0.0, 0.0, 0.0, 0.0, 0.0, 0.0, 0.0, 0.0, 0.0, 0.0, 0.0, 0.0, 0.0, 0.0, 0.0, 0.0, 0.0, 0.0, 0.0, 0.0, 0.0, 0.0, 0.0, 0.0, 0.0, 0.0, 0.0, 0.0, 0.0, 0.0, 0.0, 0.0, 0.0, 0.0, 0.0, 0.0, 0.0, 0.0, 0.0, 0.0, 0.0, 0.0, 0.0, 0.0, 0.0, 0.0, 0.0, 0.0, 0.0, 0.0, 0.0, 0.0, 0.0, 0.0, 0.0, 0.0, 0.0, 0.0, 0.0, 0.0, 0.0, 0.0, 0.0, 0.0, 0.0, 0.0, 0.0, 0.0, 0.0, 0.0, 0.0, 0.0, 0.0, 0.0, 0.0, 0.0, 0.0, 0.0, 0.0, 0.0, 0.0, 0.0, 0.0, 0.0, 0.0, 0.0, 0.0, 0.0, 0.0, 0.0, 0.0, 0.0, 0.0, 0.0, 0.0, 0.0, 0.0, 0.0, 0.0, 0.0, 0.0, 0.0, 0.0, 0.0, 0.0, 0.0, 0.0, 0.0, 0.0, 0.0, 0.0, 0.0, 0.0, 0.0, 0.0, 0.0, 0.0, 0.0, 0.0, 0.0, 0.0, 0.0, 0.0, 0.0, 0.0, 0.0, 0.0, 0.0, 0.0, 0.0, 0.0, 0.0, 0.0, 0.0, 0.0, 0.0, 0.0, 0.0, 0.0, 0.0, 0.0, 0.0, 0.0, 0.0, 0.0, 0.0, 0.0, 0.0, 0.0, 0.0, 0.0, 0.0, 0.0, 0.0, 0.0, 0.0, 0.0, 0.0, 0.0, 0.0, 0.0, 0.0, 0.0, 0.0, 0.0, 0.0, 0.0, 0.0, 0.0, 0.0, 0.0, 0.0, 0.0, 0.0, 0.0, 0.0, 0.0, 0.0, 0.0, 0.0, 0.0, 0.0, 0.0, 0.0, 0.0, 0.0, 0.0, 0.0, 0.0, 0.0, 0.0, 0.0, 0.0, 0.0, 0.0, 0.0, 0.0, 0.0, 0.0, 0.0, 0.0, 0.0, 0.0, 0.0, 0.0, 0.0, 0.0, 0.0, 0.0, 0.0, 0.0, 0.0, 0.0, 0.0, 0.0, 0.0, 0.0, 0.0, 0.0, 0.0, 0.0, 0.0, 0.0, 0.0, 0.0, 0.0, 0.0, 0.0, 0.0, 0.0, 0.0, 0.0, 0.0, 0.0, 0.0, 0.0, 0.0, 0.0, 0.0, 0.0, 0.0, 0.0, 0.0, 0.0, 0.0, 0.0, 0.0, 0.0, 0.0, 0.0, 0.0, 0.0, 0.0, 0.0, 0.0, 0.0, 0.0, 0.0, 0.0, 0.0, 0.0, 0.0, 0.0, 0.0, 0.0, 0.0, 0.0, 0.0, 0.0, 0.0, 0.0, 0.0, 0.0, 0.0, 0.0, 0.0, 0.0, 0.0, 0.0, 0.0, 0.0, 0.0, 0.0, 0.0, 0.0, 0.0, 0.0, 0.0, 0.0, 0.0, 0.0, 0.0, 0.0, 0.0, 0.0, 0.0, 0.0, 0.0, 0.0, 0.0, 0.0, 0.0, 0.0, 0.0, 0.0, 0.0, 0.0, 0.0, 0.0, 0.0, 0.0, 0.0, 0.0, 0.0, 0.0, 0.0, 0.0, 0.0, 0.0, 0.0, 0.0, 0.0, 0.0, 0.0, 0.0, 0.0, 0.0, 0.0, 0.0, 0.0, 0.0, 0.0, 0.0, 0.0, 0.0, 0.0, 0.0, 0.0, 0.0, 0.0, 0.0, 0.0, 0.0, 0.0, 0.0, 0.0, 0.0, 0.0, 0.0, 0.0, 0.0, 0.0, 0.0, 0.0, 0.0, 0.0, 0.0, 0.0, 0.0, 0.0, 0.0, 0.0, 0.0, 0.0, 0.0, 0.0, 0.0, 0.0, 0.0, 0.0, 0.0, 0.0, 0.0, 0.0, 0.0, 0.0, 0.0, 0.0, 0.0, 0.0, 0.0, 0.0, 0.0, 0.0, 0.0, 0.0, 0.0, 0.0, 0.0, 0.0, 0.0, 0.0, 0.0, 0.0, 0.0, 0.0, 0.0, 0.0, 0.0, 0.0, 0.0, 0.0, 0.0, 0.0, 0.0, 0.0, 0.0, 0.0, 0.0, 0.0, 0.0, 0.0, 0.0, 0.0, 0.0, 0.0, 0.0, 0.0, 0.0, 0.0, 0.0, 0.0, 0.0, 0.0, 0.0, 0.0, 0.0, 0.0, 0.0, 0.0, 0.0, 0.0, 0.0, 0.0, 0.0, 0.0, 0.0, 0.0, 0.0, 0.0, 0.0, 0.0, 0.0, 0.0, 0.0, 0.0, 0.0, 0.0, 0.0, 0.0, 0.0, 0.0, 0.0, 0.0, 0.0, 0.0, 0.0, 0.0, 0.0, 0.0, 0.0, 0.0, 0.0, 0.0, 0.0, 0.0, 0.0, 0.0, 0.0, 0.0, 0.0, 0.0, 0.0, 0.0, 0.0, 0.0, 0.0, 0.0, 0.0, 0.0, 0.0, 0.0, 0.0, 0.0, 0.0, 0.0, 0.0, 0.0, 0.0, 0.0, 0.0, 0.0, 0.0, 0.0, 0.0, 0.0, 0.0, 0.0, 0.0, 0.0, 0.0, 0.0, 0.0, 0.0, 0.0, 0.0, 0.0, 0.0, 0.0, 0.0, 0.0, 0.0, 0.0, 0.0, 0.0, 0.0, 0.0, 0.0, 0.0, 0.0, 0.0, 0.0, 0.0, 0.0, 0.0, 0.0, 0.0, 0.0, 0.0, 0.0, 0.0, 0.0, 0.0, 0.0, 0.0, 0.0, 0.0, 0.0, 0.0, 0.0, 0.0, 0.0, 0.0, 0.0, 0.0, 0.0, 0.0, 0.0, 0.0, 0.0, 0.0, 0.0, 0.0, 0.0, 0.0, 0.0, 0.0, 0.0, 0.0, 0.0, 0.0, 0.0, 0.0, 0.0, 0.0, 0.0, 0.0, 0.0, 0.0, 0.0, 0.0, 0.0, 0.0, 0.0, 0.0, 0.0, 0.0, 0.0, 0.0, 0.0, 0.0, 0.0, 0.0, 0.0, 0.0, 0.0, 0.0, 0.0, 0.0, 0.0, 0.0, 0.0, 0.0, 0.0, 0.0, 0.0, 0.0, 0.0, 0.0, 0.0, 0.0, 0.0, 0.0, 0.0, 0.0, 0.0, 0.0, 0.0, 0.0, 0.0, 0.0, 0.0, 0.0, 0.0, 0.0, 0.0, 0.0, 0.0, 0.0, 0.0, 0.0, 0.0, 0.0, 0.0, 0.0, 0.0, 0.0, 0.0, 0.0, 0.0, 0.0, 0.0, 0.0, 0.0, 0.0, 0.0, 0.0, 0.0, 0.0, 0.0, 0.0, 0.0, 0.0, 0.0, 0.0, 0.0, 0.0, 0.0, 0.0, 0.0, 0.0, 0.0, 0.0, 0.0, 0.0, 0.0, 0.0, 0.0, 0.0, 0.0, 0.0, 0.0, 0.0, 0.0, 0.0, 0.0, 0.0, 0.0, 0.0, 0.0, 0.0, 0.0, 0.0, 0.0, 0.0, 0.0, 0.0, 0.0, 0.0, 0.0, 0.0, 0.0, 0.0, 0.0, 0.0, 0.0, 0.0, 0.0, 0.0, 0.0, 0.0, 0.0, 0.0, 0.0, 0.0, 0.0, 0.0, 0.0, 0.0, 0.0, 0.0, 0.0, 0.0, 0.0, 0.0, 0.0, 0.0, 0.0, 0.0, 0.0, 0.0, 0.0, 0.0, 0.0, 0.0, 0.0, 0.0, 0.0, 0.0, 0.0, 0.0, 0.0, 0.0, 0.0, 0.0, 0.0, 0.0, 0.0, 0.0, 0.0, 0.0, 0.0, 0.0, 0.0, 0.0, 0.0, 0.0, 0.0, 0.0, 0.0, 0.0, 0.0, 0.0, 0.0, 0.0, 0.0, 0.0, 0.0, 0.0, 0.0, 0.0, 0.0, 0.0, 0.0, 0.0, 0.0, 0.0, 0.0, 0.0, 0.0, 0.0, 0.0, 0.0, 0.0, 0.0, 0.0, 0.0, 0.0, 0.0, 0.0, 0.0, 0.0, 0.0, 0.0, 0.0, 0.0, 0.0, 0.0, 0.0, 0.0, 0.0, 0.0, 0.0, 0.0, 0.0, 0.0, 0.0, 0.0, 0.0, 0.0, 0.0, 0.0, 0.0, 0.0, 0.0, 0.0, 0.0, 0.0, 0.0, 0.0, 0.0, 0.0, 0.0, 0.0, 0.0, 0.0, 0.0, 0.0, 0.0, 0.0, 0.0, 0.0, 0.0, 0.0, 0.0, 0.0, 0.0, 0.0, 0.0, 0.0, 0.0, 0.0, 0.0, 0.0, 0.0, 0.0, 0.0, 0.0, 0.0, 0.0, 0.0, 0.0, 0.0, 0.0, 0.0, 0.0, 0.0, 0.0, 0.0, 0.0, 0.0, 0.0, 0.0, 0.0, 0.0, 0.0, 0.0, 0.0, 0.0, 0.0, 0.0, 0.0, 0.0, 0.0, 0.0, 0.0, 0.0, 0.0, 0.0, 0.0, 0.0, 0.0, 0.0, 0.0, 0.0, 0.0, 0.0, 0.0, 0.0, 0.0, 0.0, 0.0, 0.0, 0.0, 0.0, 0.0, 0.0, 0.0, 0.0, 0.0, 0.0, 0.0, 0.0, 0.0, 0.0, 0.0, 0.0, 0.0, 0.0, 0.0, 0.0, 0.0, 0.0, 0.0, 0.0, 0.0, 0.0, 0.0, 0.0, 0.0, 0.0, 0.0, 0.0, 0.0, 0.0, 0.0, 0.0, 0.0, 0.0, 0.0, 0.0, 0.0, 0.0, 0.0, 0.0, 0.0, 0.0, 0.0, 0.0, 0.0, 0.0, 0.0, 0.0, 0.0, 0.0, 0.0, 0.0, 0.0, 0.0, 0.0, 0.0, 0.0, 0.0, 0.0, 0.0, 0.0, 0.0, 0.0, 0.0, 0.0, 0.0, 0.0, 0.0, 0.0, 0.0, 0.0, 0.0, 0.0, 0.0, 0.0, 0.0, 0.0, 0.0, 0.0, 0.0, 0.0, 0.0, 0.0, 0.0, 0.0, 0.0, 0.0, 0.0, 0.0, 0.0, 0.0, 0.0, 0.0, 0.0, 0.0, 0.0, 0.0, 0.0, 0.0, 0.0, 0.0, 0.0, 0.0, 0.0, 0.0, 0.0, 0.0, 0.0, 0.0, 0.0, 0.0, 0.0, 0.0, 0.0, 0.0, 0.0, 0.0, 0.0, 0.0, 0.0, 0.0, 0.0, 0.0, 0.0, 0.0, 0.0, 0.0, 0.0, 0.0, 0.0, 0.0, 0.0, 0.0, 0.0, 0.0, 0.0, 0.0, 0.0, 0.0, 0.0, 0.0, 0.0, 0.0, 0.0, 0.0, 0.0, 0.0, 0.0, 0.0, 0.0, 0.0, 0.0, 0.0, 0.0, 0.0, 0.0, 0.0, 0.0, 0.0, 0.0, 0.0, 0.0, 0.0, 0.0, 0.0, 0.0, 0.0, 0.0, 0.0, 0.0, 0.0, 0.0, 0.0, 0.0, 0.0, 0.0, 0.0, 0.0, 0.0, 0.0, 0.0, 0.0, 0.0, 0.0, 0.0, 0.0, 0.0, 0.0, 0.0, 0.0, 0.0, 0.0, 0.0, 0.0, 0.0, 0.0, 0.0, 0.0, 0.0, 0.0, 0.0, 0.0, 0.0, 0.0, 0.0, 0.0, 0.0, 0.0, 0.0, 0.0, 0.0, 0.0, 0.0, 0.0, 0.0, 0.0, 0.0, 0.0, 0.0, 0.0, 0.0, 0.0, 0.0, 0.0, 0.0, 0.0, 0.0, 0.0, 0.0, 0.0, 0.0, 0.0, 0.0, 0.0, 0.0, 0.0, 0.0, 0.0, 0.0, 0.0, 0.0, 0.0, 0.0, 0.0, 0.0, 0.0, 0.0, 0.0, 0.0, 0.0, 0.0, 0.0, 0.0, 0.0, 0.0, 0.0, 0.0, 0.0, 0.0, 0.0, 0.0, 0.0, 0.0, 0.0, 0.0, 0.0, 0.0, 0.0, 0.0, 0.0, 0.0, 0.0, 0.0, 0.0, 0.0, 0.0, 0.0, 0.0, 0.0, 0.0, 0.0, 0.0, 0.0, 0.0, 0.0, 0.0, 0.0, 0.0, 0.0, 0.0, 0.0, 0.0, 0.0, 0.0, 0.0, 0.0, 0.0, 0.0, 0.0, 0.0, 0.0, 0.0, 0.0, 0.0, 0.0, 0.0, 0.0, 0.0, 0.0, 0.0, 0.0, 0.0, 0.0, 0.0, 0.0, 0.0, 0.0, 0.0, 0.0, 0.0, 0.0, 0.0, 0.0, 0.0, 0.0, 0.0, 0.0, 0.0, 0.0, 0.0, 0.0, 0.0, 0.0, 0.0, 0.0, 0.0, 0.0, 0.0, 0.0, 0.0, 0.0, 0.0, 0.0, 0.0, 0.0, 0.0, 0.0, 0.0, 0.0, 0.0, 0.0, 0.0, 0.0, 0.0, 0.0, 0.0, 0.0, 0.0, 0.0, 0.0, 0.0, 0.0, 0.0, 0.0, 0.0, 0.0, 0.0, 0.0, 0.0, 0.0, 0.0, 0.0, 0.0, 0.0, 0.0, 0.0, 0.0, 0.0, 0.0, 0.0, 0.0, 0.0, 0.0, 0.0, 0.0, 0.0, 0.0, 0.0, 0.0, 0.0, 0.0, 0.0, 0.0, 0.0, 0.0, 0.0, 0.0, 0.0, 0.0, 0.0, 0.0, 0.0, 0.0, 0.0, 0.0, 0.0, 0.0, 0.0, 0.0, 0.0, 0.0, 0.0, 0.0, 0.0, 0.0, 0.0, 0.0, 0.0, 0.0, 0.0, 0.0, 0.0, 0.0, 0.0, 0.0, 0.0, 0.0, 0.0, 0.0, 0.0, 0.0, 0.0, 0.0, 0.0, 0.0, 0.0, 0.0, 0.0, 0.0, 0.0, 0.0, 0.0, 0.0, 0.0, 0.0, 0.0, 0.0, 0.0, 0.0, 0.0, 0.0, 0.0, 0.0, 0.0, 0.0, 0.0, 0.0, 0.0, 0.0, 0.0, 0.0, 0.0, 0.0, 0.0, 0.0, 0.0, 0.0, 0.0, 0.0, 0.0, 0.0, 0.0, 0.0, 0.0, 0.0, 0.0, 0.0, 0.0, 0.0, 0.0, 0.0, 0.0, 0.0, 0.0, 0.0, 0.0, 0.0, 0.0, 0.0, 0.0, 0.0, 0.0, 0.0, 0.0, 0.0, 0.0, 0.0, 0.0, 0.0, 0.0, 0.0, 0.0, 0.0, 0.0, 0.0, 0.0, 0.0, 0.0, 0.0, 0.0, 0.0, 0.0, 0.0, 0.0, 0.0, 0.0, 0.0, 0.0, 0.0, 0.0, 0.0, 0.0, 0.0, 0.0, 0.0, 0.0, 0.0, 0.0, 0.0, 0.0, 0.0, 0.0, 0.0, 0.0, 0.0, 0.0, 0.0, 0.0, 0.0, 0.0, 0.0, 0.0, 0.0, 0.0, 0.0, 0.0, 0.0, 0.0, 0.0, 0.0, 0.0, 0.0, 0.0, 0.0, 0.0, 0.0, 0.0, 0.0, 0.0, 0.0, 0.0, 0.0, 0.0, 0.0, 0.0, 0.0, 0.0, 0.0, 0.0, 0.0, 0.0, 0.0, 0.0, 0.0, 0.0, 0.0, 0.0, 0.0, 0.0, 0.0, 0.0, 0.0, 0.0, 0.0, 0.0, 0.0, 0.0, 0.0, 0.0, 0.0, 0.0, 0.0, 0.0, 0.0, 0.0, 0.0, 0.0, 0.0, 0.0, 0.0, 0.0, 0.0, 0.0, 0.0, 0.0, 0.0, 0.0, 0.0, 0.0, 0.0, 0.0, 0.0, 0.0, 0.0, 0.0, 0.0, 0.0, 0.0, 0.0, 0.0, 0.0, 0.0, 0.0, 0.0, 0.0, 0.0, 0.0, 0.0, 0.0, 0.0, 0.0, 0.0, 0.0, 0.0, 0.0, 0.0, 0.0, 0.0, 0.0, 0.0, 0.0, 0.0, 0.0, 0.0, 0.0, 0.0, 0.0, 0.0, 0.0, 0.0, 0.0, 0.0, 0.0, 0.0, 0.0, 0.0, 0.0, 0.0, 0.0, 0.0, 0.0, 0.0, 0.0, 0.0, 0.0, 0.0, 0.0, 0.0, 0.0, 0.0, 0.0, 0.0, 0.0, 0.0, 0.0, 0.0, 0.0, 0.0, 0.0, 0.0, 0.0, 0.0, 0.0, 0.0, 0.0, 0.0, 0.0, 0.0, 0.0, 0.0, 0.0, 0.0, 0.0, 0.0, 0.0, 0.0, 0.0, 0.0, 0.0, 0.0, 0.0, 0.0, 0.0, 0.0, 0.0, 0.0, 0.0, 0.0, 0.0, 0.0, 0.0, 0.0, 0.0, 0.0, 0.0, 0.0, 0.0, 0.0, 0.0, 0.0, 0.0, 0.0, 0.0, 0.0, 0.0, 0.0, 0.0, 0.0, 0.0, 0.0, 0.0, 0.0, 0.0, 0.0, 0.0, 0.0, 0.0, 0.0, 0.0, 0.0, 0.0, 0.0, 0.0, 0.0, 0.0, 0.0, 0.0, 0.0, 0.0, 0.0, 0.0, 0.0, 0.0, 0.0, 0.0, 0.0, 0.0, 0.0, 0.0, 0.0, 0.0, 0.0, 0.0, 0.0, 0.0, 0.0, 0.0, 0.0, 0.0, 0.0, 0.0, 0.0, 0.0, 0.0, 0.0, 0.0, 0.0, 0.0, 0.0, 0.0, 0.0, 0.0, 0.0, 0.0, 0.0, 0.0, 0.0, 0.0, 0.0, 0.0, 0.0, 0.0, 0.0, 0.0, 0.0, 0.0, 0.0, 0.0, 0.0, 0.0, 0.0, 0.0, 0.0, 0.0, 0.0, 0.0, 0.0, 0.0, 0.0, 0.0, 0.0, 0.0, 0.0, 0.0, 0.0, 0.0, 0.0, 0.0, 0.0, 0.0, 0.0, 0.0, 0.0, 0.0, 0.0, 0.0, 0.0, 0.0, 0.0, 0.0, 0.0, 0.0, 0.0, 0.0, 0.0, 0.0, 0.0, 0.0, 0.0, 0.0, 0.0, 0.0, 0.0, 0.0, 0.0, 0.0, 0.0, 0.0, 0.0, 0.0, 0.0, 0.0, 0.0, 0.0, 0.0, 0.0, 0.0, 0.0, 0.0, 0.0, 0.0, 0.0, 0.0, 0.0, 0.0, 0.0, 0.0, 0.0, 0.0, 0.0, 0.0, 0.0, 0.0, 0.0, 0.0, 0.0, 0.0, 0.0, 0.0, 0.0, 0.0, 0.0, 0.0, 0.0, 0.0, 0.0, 0.0, 0.0, 0.0, 0.0, 0.0, 0.0, 0.0, 0.0, 0.0, 0.0, 0.0, 0.0, 0.0, 0.0, 0.0, 0.0, 0.0, 0.0, 0.0, 0.0, 0.0, 0.0, 0.0, 0.0, 0.0, 0.0, 0.0, 0.0, 0.0, 0.0, 0.0, 0.0, 0.0, 0.0, 0.0, 0.0, 0.0, 0.0, 0.0, 0.0, 0.0, 0.0, 0.0, 0.0, 0.0, 0.0, 0.0, 0.0, 0.0, 0.0, 0.0, 0.0, 0.0, 0.0, 0.0, 0.0, 0.0, 0.0, 0.0, 0.0, 0.0, 0.0, 0.0, 0.0, 0.0, 0.0, 0.0, 0.0, 0.0, 0.0, 0.0, 0.0, 0.0, 0.0, 0.0, 0.0, 0.0, 0.0, 0.0, 0.0, 0.0, 0.0, 0.0, 0.0, 0.0, 0.0, 0.0, 0.0, 0.0, 0.0, 0.0, 0.0, 0.0, 0.0, 0.0, 0.0, 0.0, 0.0, 0.0, 0.0, 0.0, 0.0, 0.0, 0.0, 0.0, 0.0, 0.0, 0.0, 0.0, 0.0, 0.0, 0.0, 0.0, 0.0, 0.0, 0.0, 0.0, 0.0, 0.0, 0.0, 0.0, 0.0, 0.0, 0.0, 0.0, 0.0, 0.0, 0.0, 0.0, 0.0, 0.0, 0.0, 0.0, 0.0, 0.0, 0.0, 0.0, 0.0, 0.0, 0.0, 0.0, 0.0, 0.0, 0.0, 0.0, 0.0, 0.0, 0.0, 0.0, 0.0, 0.0, 0.0, 0.0, 0.0, 0.0, 0.0, 0.0, 0.0, 0.0, 0.0, 0.0, 0.0, 0.0, 0.0, 0.0, 0.0, 0.0, 0.0, 0.0, 0.0, 0.0, 0.0, 0.0, 0.0, 0.0, 0.0, 0.0, 0.0, 0.0, 0.0, 0.0, 0.0, 0.0, 0.0, 0.0, 0.0, 0.0, 0.0, 0.0, 0.0, 0.0, 0.0, 0.0, 0.0, 0.0, 0.0, 0.0, 0.0, 0.0, 0.0, 0.0, 0.0, 0.0, 0.0, 0.0, 0.0, 0.0, 0.0, 0.0, 0.0, 0.0, 0.0, 0.0, 0.0, 0.0, 0.0, 0.0, 0.0, 0.0, 0.0, 0.0, 0.0, 0.0, 0.0, 0.0, 0.0, 0.0, 0.0, 0.0, 0.0, 0.0, 0.0, 0.0, 0.0, 0.0, 0.0, 0.0, 0.0, 0.0, 0.0, 0.0, 0.0, 0.0, 0.0, 0.0, 0.0, 0.0, 0.0, 0.0, 0.0, 0.0, 0.0, 0.0, 0.0, 0.0, 0.0, 0.0, 0.0, 0.0, 0.0, 0.0, 0.0, 0.0, 0.0, 0.0, 0.0, 0.0, 0.0, 0.0, 0.0, 0.0, 0.0, 0.0, 0.0, 0.0, 0.0, 0.0, 0.0, 0.0, 0.0, 0.0, 0.0, 0.0, 0.0, 0.0, 0.0, 0.0, 0.0, 0.0, 0.0, 0.0, 0.0, 0.0, 0.0, 0.0, 0.0, 0.0, 0.0, 0.0, 0.0, 0.0, 0.0, 0.0, 0.0, 0.0, 0.0, 0.0, 0.0, 0.0, 0.0, 0.0, 0.0, 0.0, 0.0, 0.0, 0.0, 0.0, 0.0, 0.0, 0.0, 0.0, 0.0, 0.0, 0.0, 0.0, 0.0, 0.0, 0.0, 0.0, 0.0, 0.0, 0.0, 0.0, 0.0, 0.0, 0.0, 0.0, 0.0, 0.0, 0.0, 0.0, 0.0, 0.0, 0.0, 0.0, 0.0, 0.0, 0.0, 0.0, 0.0, 0.0, 0.0, 0.0, 0.0, 0.0, 0.0, 0.0, 0.0, 0.0, 0.0, 0.0, 0.0, 0.0, 0.0, 0.0, 0.0, 0.0, 0.0, 0.0, 0.0, 0.0, 0.0, 0.0, 0.0, 0.0, 0.0, 0.0, 0.0, 0.0, 0.0, 0.0, 0.0, 0.0, 0.0, 0.0, 0.0, 0.0, 0.0, 0.0, 0.0, 0.0, 0.0, 0.0, 0.0, 0.0, 0.0, 0.0, 0.0, 0.0, 0.0, 0.0, 0.0, 0.0, 0.0, 0.0, 0.0, 0.0, 0.0, 0.0, 0.0, 0.0, 0.0, 0.0, 0.0, 0.0, 0.0, 0.0, 0.0, 0.0, 0.0, 0.0, 0.0, 0.0, 0.0, 0.0, 0.0, 0.0, 0.0, 0.0, 0.0, 0.0, 0.0, 0.0, 0.0, 0.0, 0.0, 0.0, 0.0, 0.0, 0.0, 0.0, 0.0, 0.0, 0.0, 0.0, 0.0, 0.0, 0.0, 0.0, 0.0, 0.0, 0.0, 0.0, 0.0, 0.0, 0.0, 0.0, 0.0, 0.0, 0.0, 0.0, 0.0, 0.0, 0.0, 0.0, 0.0, 0.0, 0.0, 0.0, 0.0, 0.0, 0.0, 0.0, 0.0, 0.0, 0.0, 0.0, 0.0, 0.0, 0.0, 0.0, 0.0, 0.0, 0.0, 0.0, 0.0, 0.0, 0.0, 0.0, 0.0, 0.0, 0.0, 0.0, 0.0, 0.0, 0.0, 0.0, 0.0, 0.0, 0.0, 0.0, 0.0, 0.0, 0.0, 0.0, 0.0, 0.0, 0.0, 0.0, 0.0, 0.0, 0.0, 0.0, 0.0, 0.0, 0.0, 0.0, 0.0, 0.0, 0.0, 0.0, 0.0, 0.0, 0.0, 0.0, 0.0, 0.0, 0.0, 0.0, 0.0, 0.0, 0.0, 0.0, 0.0, 0.0, 0.0, 0.0, 0.0, 0.0, 0.0, 0.0, 0.0, 0.0, 0.0, 0.0, 0.0, 0.0, 0.0, 0.0, 0.0, 0.0, 0.0, 0.0, 0.0, 0.0, 0.0, 0.0, 0.0, 0.0, 0.0, 0.0, 0.0, 0.0, 0.0, 0.0, 0.0, 0.0, 0.0, 0.0, 0.0, 0.0, 0.0, 0.0, 0.0, 0.0, 0.0, 0.0, 0.0, 0.0, 0.0, 0.0, 0.0, 0.0, 0.0, 0.0, 0.0, 0.0, 0.0, 0.0, 0.0, 0.0, 0.0, 0.0, 0.0, 0.0, 0.0, 0.0, 0.0, 0.0, 0.0, 0.0, 0.0, 0.0, 0.0, 0.0, 0.0, 0.0, 0.0, 0.0, 0.0, 0.0, 0.0, 0.0, 0.0, 0.0, 0.0, 0.0, 0.0, 0.0, 0.0, 0.0, 0.0, 0.0, 0.0, 0.0, 0.0, 0.0, 0.0, 0.0, 0.0, 0.0, 0.0, 0.0, 0.0, 0.0, 0.0, 0.0, 0.0, 0.0, 0.0, 0.0, 0.0, 0.0, 0.0, 0.0, 0.0, 0.0, 0.0, 0.0, 0.0, 0.0, 0.0, 0.0, 0.0, 0.0, 0.0, 0.0, 0.0, 0.0, 0.0, 0.0, 0.0, 0.0, 0.0, 0.0, 0.0, 0.0, 0.0, 0.0, 0.0, 0.0, 0.0, 0.0, 0.0, 0.0, 0.0, 0.0, 0.0, 0.0, 0.0, 0.0, 0.0, 0.0, 0.0, 0.0, 0.0, 0.0, 0.0, 0.0, 0.0, 0.0, 0.0, 0.0, 0.0, 0.0, 0.0, 0.0, 0.0, 0.0, 0.0, 0.0, 0.0, 0.0, 0.0, 0.0, 0.0, 0.0, 0.0, 0.0, 0.0, 0.0, 0.0, 0.0, 0.0, 0.0, 0.0, 0.0, 0.0, 0.0, 0.0, 0.0, 0.0, 0.0, 0.0, 0.0, 0.0, 0.0, 0.0, 0.0, 0.0, 0.0, 0.0, 0.0, 0.0, 0.0, 0.0, 0.0, 0.0, 0.0, 0.0, 0.0, 0.0, 0.0, 0.0, 0.0, 0.0, 0.0, 0.0, 0.0, 0.0, 0.0, 0.0, 0.0, 0.0, 0.0, 0.0, 0.0, 0.0, 0.0, 0.0, 0.0, 0.0, 0.0, 0.0, 0.0, 0.0, 0.0, 0.0, 0.0, 0.0, 0.0, 0.0, 0.0, 0.0, 0.0, 0.0, 0.0, 0.0, 0.0, 0.0, 0.0, 0.0, 0.0, 0.0, 0.0, 0.0, 0.0, 0.0, 0.0, 0.0, 0.0, 0.0, 0.0, 0.0, 0.0, 0.0, 0.0, 0.0, 0.0, 0.0, 0.0, 0.0, 0.0, 0.0, 0.0, 0.0, 0.0, 0.0, 0.0, 0.0, 0.0, 0.0, 0.0, 0.0, 0.0, 0.0, 0.0, 0.0, 0.0, 0.0, 0.0, 0.0, 0.0, 0.0, 0.0, 0.0, 0.0, 0.0, 0.0, 0.0, 0.0, 0.0, 0.0, 0.0, 0.0, 0.0, 0.0, 0.0, 0.0, 0.0, 0.0, 0.0, 0.0, 0.0, 0.0, 0.0, 0.0, 0.0, 0.0, 0.0, 0.0, 0.0, 0.0, 0.0, 0.0, 0.0, 0.0, 0.0, 0.0, 0.0, 0.0, 0.0, 0.0, 0.0, 0.0, 0.0, 0.0, 0.0, 0.0, 0.0, 0.0, 0.0, 0.0, 0.0, 0.0, 0.0, 0.0, 0.0, 0.0, 0.0, 0.0, 0.0, 0.0, 0.0, 0.0, 0.0, 0.0, 0.0, 0.0, 0.0, 0.0, 0.0, 0.0, 0.0, 0.0, 0.0, 0.0, 0.0, 0.0, 0.0, 0.0, 0.0, 0.0, 0.0, 0.0, 0.0, 0.0, 0.0, 0.0, 0.0, 0.0, 0.0, 0.0, 0.0, 0.0, 0.0, 0.0, 0.0, 0.0, 0.0, 0.0, 0.0, 0.0, 0.0, 0.0, 0.0, 0.0, 0.0, 0.0, 0.0, 0.0, 0.0, 0.0, 0.0, 0.0, 0.0, 0.0, 0.0, 0.0, 0.0, 0.0, 0.0, 0.0, 0.0, 0.0, 0.0, 0.0, 0.0, 0.0, 0.0, 0.0, 0.0, 0.0, 0.0, 0.0, 0.0, 0.0, 0.0, 0.0, 0.0, 0.0, 0.0, 0.0, 0.0, 0.0, 0.0, 0.0, 0.0, 0.0, 0.0, 0.0, 0.0, 0.0, 0.0, 0.0, 0.0, 0.0, 0.0, 0.0, 0.0, 0.0, 0.0, 0.0, 0.0, 0.0, 0.0, 0.0, 0.0, 0.0, 0.0, 0.0, 0.0, 0.0, 0.0, 0.0, 0.0, 0.0, 0.0, 0.0, 0.0, 0.0, 0.0, 0.0, 0.0, 0.0, 0.0, 0.0, 0.0, 0.0, 0.0, 0.0, 0.0, 0.0, 0.0, 0.0, 0.0, 0.0, 0.0, 0.0, 0.0, 0.0, 0.0, 0.0, 0.0, 0.0, 0.0, 0.0, 0.0, 0.0, 0.0, 0.0, 0.0, 0.0, 0.0, 0.0, 0.0, 0.0, 0.0, 0.0, 0.0, 0.0, 0.0, 0.0, 0.0, 0.0, 0.0, 0.0, 0.0, 0.0, 0.0, 0.0, 0.0, 0.0, 0.0, 0.0, 0.0, 0.0, 0.0, 0.0, 0.0, 0.0, 0.0, 0.0, 0.0, 0.0, 0.0, 0.0, 0.0, 0.0, 0.0, 0.0, 0.0, 0.0, 0.0, 0.0, 0.0, 0.0, 0.0, 0.0, 0.0, 0.0, 0.0, 0.0, 0.0, 0.0, 0.0, 0.0, 0.0, 0.0, 0.0, 0.0, 0.0, 0.0, 0.0, 0.0, 0.0, 0.0, 0.0, 0.0, 0.0, 0.0, 0.0, 0.0, 0.0, 0.0, 0.0, 0.0, 0.0, 0.0, 0.0, 0.0, 0.0, 0.0, 0.0, 0.0, 0.0, 0.0, 0.0, 0.0, 0.0, 0.0, 0.0, 0.0, 0.0, 0.0, 0.0, 0.0, 0.0, 0.0, 0.0, 0.0, 0.0, 0.0, 0.0, 0.0, 0.0, 0.0, 0.0, 0.0, 0.0, 0.0, 0.0, 0.0, 0.0, 0.0, 0.0, 0.0, 0.0, 0.0, 0.0, 0.0, 0.0, 0.0, 0.0, 0.0, 0.0, 0.0, 0.0, 0.0, 0.0, 0.0, 0.0, 0.0, 0.0, 0.0, 0.0, 0.0, 0.0, 0.0, 0.0, 0.0, 0.0, 0.0, 0.0, 0.0, 0.0, 0.0, 0.0, 0.0, 0.0, 0.0, 0.0, 0.0, 0.0, 0.0, 0.0, 0.0, 0.0, 0.0, 0.0, 0.0, 0.0, 0.0, 0.0, 0.0, 0.0, 0.0, 0.0, 0.0, 0.0, 0.0, 0.0, 0.0, 0.0, 0.0, 0.0, 0.0, 0.0, 0.0, 0.0, 0.0, 0.0, 0.0, 0.0, 0.0, 0.0, 0.0, 0.0, 0.0, 0.0, 0.0, 0.0, 0.0, 0.0, 0.0, 0.0, 0.0, 0.0, 0.0, 0.0, 0.0, 0.0, 0.0, 0.0, 0.0, 0.0, 0.0, 0.0, 0.0, 0.0, 0.0, 0.0, 0.0, 0.0, 0.0, 0.0, 0.0, 0.0, 0.0, 0.0, 0.0, 0.0, 0.0, 0.0, 0.0, 0.0, 0.0, 0.0, 0.0, 0.0, 0.0, 0.0, 0.0, 0.0, 0.0, 0.0, 0.0, 0.0, 0.0, 0.0, 0.0, 0.0, 0.0, 0.0, 0.0, 0.0, 0.0, 0.0, 0.0, 0.0, 0.0, 0.0, 0.0, 0.0, 0.0, 0.0, 0.0, 0.0, 0.0, 0.0, 0.0, 0.0, 0.0, 0.0, 0.0, 0.0, 0.0, 0.0, 0.0, 0.0, 0.0, 0.0, 0.0, 0.0, 0.0, 0.0, 0.0, 0.0, 0.0, 0.0, 0.0, 0.0, 0.0, 0.0, 0.0, 0.0, 0.0, 0.0, 0.0, 0.0, 0.0, 0.0, 0.0, 0.0, 0.0, 0.0, 0.0, 0.0, 0.0, 0.0, 0.0, 0.0, 0.0, 0.0, 0.0, 0.0, 0.0, 0.0, 0.0, 0.0, 0.0, 0.0, 0.0, 0.0, 0.0, 0.0, 0.0, 0.0, 0.0, 0.0, 0.0, 0.0, 0.0, 0.0, 0.0, 0.0, 0.0, 0.0, 0.0, 0.0, 0.0, 0.0, 0.0, 0.0, 0.0, 0.0, 0.0, 0.0, 0.0, 0.0, 0.0, 0.0, 0.0, 0.0, 0.0, 0.0, 0.0, 0.0, 0.0, 0.0, 0.0, 0.0, 0.0, 0.0, 0.0, 0.0, 0.0, 0.0, 0.0, 0.0, 0.0, 0.0, 0.0, 0.0, 0.0, 0.0, 0.0, 0.0, 0.0, 0.0, 0.0, 0.0, 0.0, 0.0, 0.0, 0.0, 0.0, 0.0, 0.0, 0.0, 0.0, 0.0, 0.0, 0.0, 0.0, 0.0, 0.0, 0.0, 0.0, 0.0, 0.0, 0.0, 0.0, 0.0, 0.0, 0.0, 0.0, 0.0, 0.0, 0.0, 0.0, 0.0, 0.0, 0.0, 0.0, 0.0, 0.0, 0.0, 0.0, 0.0, 0.0, 0.0, 0.0, 0.0, 0.0, 0.0, 0.0, 0.0, 0.0, 0.0, 0.0, 0.0, 0.0, 0.0, 0.0, 0.0, 0.0, 0.0, 0.0, 0.0, 0.0, 0.0, 0.0, 0.0, 0.0, 0.0, 0.0, 0.0, 0.0, 0.0, 0.0, 0.0, 0.0, 0.0, 0.0, 0.0, 0.0, 0.0, 0.0, 0.0, 0.0, 0.0, 0.0, 0.0, 0.0, 0.0, 0.0, 0.0, 0.0, 0.0, 0.0, 0.0, 0.0, 0.0, 0.0, 0.0, 0.0, 0.0, 0.0, 0.0, 0.0, 0.0, 0.0, 0.0, 0.0, 0.0, 0.0, 0.0, 0.0, 0.0, 0.0, 0.0, 0.0, 0.0, 0.0, 0.0, 0.0, 0.0, 0.0, 0.0, 0.0, 0.0, 0.0, 0.0, 0.0, 0.0, 0.0, 0.0, 0.0, 0.0, 0.0, 0.0, 0.0, 0.0, 0.0, 0.0, 0.0, 0.0, 0.0, 0.0, 0.0, 0.0, 0.0, 0.0, 0.0, 0.0, 0.0, 0.0, 0.0, 0.0, 0.0, 0.0, 0.0, 0.0, 0.0, 0.0, 0.0, 0.625, 0.5, 0.625, 0.25, 0.0, 0.0, 0.0, 0.0, 0.0, 0.0, 0.0, 0.0, 0.0, 0.0, 0.0, 0.0, 0.0, 0.0, 0.0, 0.0, 0.0, 0.0, 0.0, 0.0, 0.0, 0.0, 0.0, 0.0, 0.0, 0.0, 0.0, 0.0, 0.0, 0.0, 0.0, 0.0, 0.0, 0.0, 0.0, 0.0, 0.0, 0.0, 0.0, 0.0, 0.0, 0.0, 0.0, 0.0, 0.0, 0.0, 0.0, 0.0, 0.0, 0.0, 0.0, 0.0, 0.0, 0.0, 0.625, 0.5, 0.0, 0.0, 0.0, 0.0, 0.0, 0.0, 0.0, 0.0, 0.0, 0.0, 0.0, 0.0, 0.0, 0.0, 0.0, 0.0, 0.0, 0.0, 0.0, 0.0, 0.0, 0.0, 0.0, 0.0, 0.0, 0.0, 0.0, 0.0, 0.0, 0.0, 0.0, 0.0, 0.0, 0.0, 0.0, 0.0, 0.0, 0.0, 0.0, 0.0, 0.0, 0.0, 0.0, 0.0, 0.0, 0.0, 0.0, 0.0, 0.0, 0.0, 0.0, 0.0, 0.0, 0.0, 0.0, 0.0, 0.0, 0.0, 0.0, 0.0, 0.625, 0.75, 0.0, 0.0, 0.0, 0.0, 0.0, 0.0, 0.0, 0.0, 0.0, 0.0, 0.0, 0.0, 0.0, 0.0, 0.0, 0.0, 0.0, 0.0, 0.0, 0.0, 0.0, 0.0, 0.0, 0.0, 0.0, 0.0, 0.0, 0.0, 0.0, 0.0, 0.0, 0.0, 0.0, 0.0, 0.0, 0.0, 0.0, 0.0, 0.0, 0.0, 0.625, 0.75, 0.0, 0.0, 0.625, 1.0, 0.0, 0.0, 0.0, 0.0, 0.0, 0.0, 0.625, 1.0, 0.0, 0.0, 0.0, 0.0, 0.0, 0.0, 0.0, 0.0, 0.0, 0.0, 0.0, 0.0, 0.0, 0.0, 0.0, 0.0, 0.0, 0.0, 0.0, 0.0, 0.0, 0.0, 0.0, 0.0, 0.0, 0.0, 0.0, 0.0, 0.0, 0.0, 0.0, 0.0, 0.0, 0.0, 0.0, 0.0, 0.0, 0.0, 0.0, 0.0, 0.0, 0.0, 0.0, 0.0, 0.0, 0.0, 0.0, 0.0, 0.0, 0.0, 0.0, 0.0, 0.0, 0.0, 0.0, 0.0, 0.0, 0.0, 0.0, 0.0, 0.0, 0.0, 0.0, 0.0, 0.0, 0.0, 0.0, 0.0, 0.0, 0.0, 0.0, 0.0, 0.0, 0.0, 0.0, 0.0, 0.0, 0.0, 0.625, 0.0, 0.0, 0.0, 0.0, 0.0, 0.0, 0.0, 0.0, 0.0, 0.0, 0.0, 0.0, 0.0, 0.0, 0.0, 0.0, 0.0, 0.0, 0.0, 0.0, 0.0, 0.0, 0.0, 0.0, 0.0, 0.0, 0.0, 0.0, 0.0, 0.0, 0.0, 0.0, 0.0, 0.0, 0.0, 0.0, 0.0, 0.0, 0.0, 0.0, 0.0, 0.0, 0.0, 0.0, 0.0, 0.0, 0.0, 0.0, 0.0, 0.0, 0.0, 0.0, 0.0, 0.0, 0.0, 0.0, 0.0, 0.0, 0.0, 0.0, 0.0, 0.0, 0.0, 0.0, 0.0, 0.0, 0.0, 0.0, 0.0, 0.0, 0.0, 0.0, 0.0, 0.0, 0.0, 0.0, 0.0, 0.0, 0.0, 0.0, 0.0, 0.0, 0.0, 0.0, 0.0, 0.625, 1.0, 0.0, 0.0, 0.0, 0.0, 0.0, 0.0, 0.0, 0.0, 0.0, 0.0, 0.0, 0.0, 0.0, 0.0, 0.0, 0.0, 0.0, 0.0, 0.0, 0.0, 0.0, 0.0, 0.0, 0.0, 0.0, 0.0, 0.0, 0.0, 0.0, 0.0, 0.0, 0.0, 0.0, 0.0, 0.0, 0.0, 0.0, 0.0, 0.0, 0.0, 0.0, 0.0, 0.0, 0.0, 0.0, 0.0, 0.0, 0.0, 0.0, 0.0, 0.0, 0.0, 0.0, 0.0, 0.0, 0.0, 0.0, 0.0, 0.0, 0.0, 0.0, 0.0, 0.0, 0.0, 0.0, 0.0, 0.0, 0.0, 0.0, 0.0, 0.0, 0.0, 0.0, 0.0, 0.0, 0.0, 0.0, 0.0, 0.0, 0.0, 0.0, 0.0, 0.0, 0.0, 0.0, 0.0, 0.0, 0.0, 0.0, 0.0, 0.0, 0.0, 0.0, 0.0, 0.0, 0.0, 0.0, 0.0, 0.0, 0.0, 0.0, 0.0, 0.0, 0.0, 0.0, 0.0, 0.0, 0.0, 0.0, 0.0, 0.0, 0.0, 0.0, 0.0, 0.0, 0.0, 0.0, 0.0, 0.0, 0.0, 0.0, 0.0, 0.0, 0.0, 0.0, 0.0, 0.0, 0.0, 0.0, 0.0, 0.0, 0.0, 0.0, 0.0, 0.0, 0.0, 0.0, 0.0, 0.0, 0.0, 0.0, 0.0, 0.0, 0.0, 0.0, 0.0, 0.0, 0.0, 0.0, 0.0, 0.0, 0.0, 0.0, 0.0, 0.0, 0.0, 0.0, 0.0, 0.0, 0.0, 0.0, 0.0, 0.0, 0.0, 0.0, 0.0, 0.0, 0.0, 0.0, 0.0, 0.0, 0.0, 0.0, 0.0, 0.0, 0.0, 0.0, 0.0, 0.0, 0.0, 0.0, 0.0, 0.0, 0.0, 0.0, 0.0, 0.0, 0.0, 0.0, 0.0, 0.0, 0.0, 0.0, 0.0, 0.0, 0.0, 0.0, 0.0, 0.0, 0.0, 0.0, 0.0, 0.0, 0.0, 0.0, 0.0, 0.0, 0.0, 0.0, 0.0, 0.0, 0.0, 0.0, 0.0, 0.0, 0.0, 0.0, 0.0, 0.0, 0.0, 0.0, 0.0, 0.0, 0.0, 0.0, 0.0, 0.0, 0.0, 0.0, 0.0, 0.0, 0.0, 0.0, 0.0, 0.0, 0.0, 0.0, 0.0, 0.0, 0.0, 0.0, 0.0, 0.0, 0.0, 0.0, 0.0, 0.0, 0.0, 0.0, 0.0, 0.0, 0.0, 0.0, 0.0, 0.0, 0.0, 0.0, 0.0, 0.0, 0.0, 0.0, 0.0, 0.0, 0.0, 0.0, 0.0, 0.0, 0.0, 0.0, 0.0, 0.0, 0.0, 0.0, 0.0, 0.0, 0.0, 0.0, 0.0, 0.0, 0.0, 0.0, 0.0, 0.0, 0.0, 0.0, 0.0, 0.0, 0.0, 0.0, 0.0, 0.0, 0.0, 0.0, 0.0, 0.0, 0.0, 0.0, 0.0, 0.0, 0.0, 0.0, 0.0, 0.0, 0.0, 0.0, 0.0, 0.0, 0.0, 0.0, 0.0, 0.0, 0.0, 0.0, 0.0, 0.0, 0.0, 0.0, 0.0, 0.0, 0.0, 0.0, 0.0, 0.0, 0.0, 0.0, 0.0, 0.0, 0.0, 0.0, 0.0, 0.0, 0.0, 0.0, 0.0, 0.0, 0.0, 0.0, 0.0, 0.0, 0.0, 0.0, 0.0, 0.0, 0.0, 0.0, 0.0, 0.0, 0.0, 0.0, 0.0, 0.0, 0.0, 0.0, 0.0, 0.0, 0.0, 0.0, 0.0, 0.0, 0.0, 0.0, 0.0, 0.0, 0.0, 0.0, 0.0, 0.0, 0.0, 0.0, 0.0, 0.0, 0.0, 0.0, 0.0, 0.0, 0.0, 0.0, 0.0, 0.0, 0.0, 0.0, 0.0, 0.0, 0.0, 0.0, 0.0, 0.0, 0.0, 0.0, 0.0, 0.0, 0.0, 0.0, 0.0, 0.0, 0.0, 0.0, 0.0, 0.0, 0.0, 0.0, 0.0, 0.0, 0.0, 0.0, 0.0, 0.0, 0.0, 0.0, 0.0, 0.0, 0.0, 0.0, 0.0, 0.0, 0.0, 0.0, 0.0, 0.0, 0.0, 0.0, 0.0, 0.0, 0.0, 0.0, 0.0, 0.0, 0.0, 0.0, 0.0, 0.0, 0.0, 0.0, 0.0, 0.0, 0.0, 0.0, 0.0, 0.0, 0.0, 0.0, 0.0, 0.0, 0.0, 0.0, 0.0, 0.0, 0.0, 0.0, 0.0, 0.0, 0.0, 0.0, 0.0, 0.0, 0.0, 0.0, 0.0, 0.0, 0.0, 0.0, 0.0, 0.0, 0.0, 0.0, 0.0, 0.0, 0.0, 0.0, 0.0, 0.0, 0.0, 0.0, 0.0, 0.0, 0.0, 0.0, 0.0, 0.0, 0.0, 0.0, 0.0, 0.0, 0.0, 0.0, 0.0, 0.0, 0.0, 0.0, 0.0, 0.0, 0.0, 0.0, 0.0, 0.0, 0.0, 0.0, 0.0, 0.0, 0.0, 0.0, 0.0, 0.0, 0.0, 0.0, 0.0, 0.0, 0.0, 0.0, 0.0, 0.0, 0.0, 0.0, 0.0, 0.0, 0.0, 0.0, 0.0, 0.0, 0.0, 0.0, 0.0, 0.0, 0.0, 0.0, 0.0, 0.0, 0.0, 0.0, 0.0, 0.0, 0.0, 0.0, 0.0, 0.0, 0.0, 0.0, 0.0, 0.0, 0.0, 0.0, 0.0, 0.0, 0.0, 0.0, 0.0, 0.0, 0.0, 0.0, 0.0, 0.0, 0.0, 0.0, 0.0, 0.0, 0.0, 0.0, 0.0, 0.0, 0.0, 0.0, 0.0, 0.0, 0.0, 0.0, 0.0, 0.0, 0.0, 0.0, 0.0, 0.0, 0.0, 0.0, 0.0, 0.0, 0.0, 0.0, 0.0, 0.0, 0.0, 0.0, 0.0, 0.0, 0.0, 0.0, 0.0, 0.0, 0.0, 0.0, 0.0, 0.0, 0.0, 0.0, 0.0, 0.0, 0.0, 0.0, 0.0, 0.0, 0.0, 0.0, 0.0, 0.0, 0.0, 0.0, 0.0, 0.0, 0.0, 0.0, 0.0, 0.0, 0.0, 0.0, 0.0, 0.0, 0.0, 0.0, 0.0, 0.0, 0.0, 0.0, 0.0, 0.0, 0.0, 0.0, 0.0, 0.0, 0.0, 0.0, 0.0, 0.0, 0.0, 0.0, 0.0, 0.0, 0.0, 0.0, 0.0, 0.0, 0.0, 0.0, 0.0, 0.0, 0.0, 0.0, 0.0, 0.0, 0.0, 0.0, 0.0, 0.0, 0.0, 0.0, 0.0, 0.0, 0.0, 0.0, 0.0, 0.0, 0.0, 0.0, 0.0, 0.0, 0.0, 0.0, 0.0, 0.0, 0.0, 0.0, 0.0, 0.0, 0.0, 0.0, 0.0, 0.0, 0.0, 0.0, 0.0, 0.0, 0.0, 0.0, 0.0, 0.0, 0.0, 0.0, 0.0, 0.0, 0.0, 0.0, 0.0, 0.0, 0.0, 0.0, 0.0, 0.0, 0.0, 0.0, 0.0, 0.0, 0.0, 0.0, 0.0, 0.0, 0.0, 0.0, 0.0, 0.0, 0.0, 0.0, 0.0, 0.0, 0.0, 0.0, 0.0, 0.0, 0.0, 0.0, 0.0, 0.0, 0.0, 0.0, 0.0, 0.625, 0.75, 0.0, 0.0, 0.0, 0.0, 0.0, 0.0, 0.0, 0.0, 0.0, 0.0, 0.0, 0.0, 0.0, 0.0, 0.0, 0.0, 0.0, 0.0, 0.0, 0.0, 0.0, 0.0, 0.0, 0.0, 0.0, 0.0, 0.0, 0.0, 0.0, 0.0, 0.0, 0.0, 0.0, 0.0, 0.0, 0.0, 0.0, 0.0, 0.0, 0.0, 0.0, 0.0, 0.0, 0.0, 0.0, 0.0, 0.0, 0.0, 0.0, 0.0, 0.0, 0.0, 0.0, 0.0, 0.0, 0.0, 0.0, 0.0, 0.0, 0.0, 0.0, 0.0, 0.0, 0.0, 0.0, 0.0, 0.0, 0.0, 0.0, 0.0, 0.0, 0.0, 0.0, 0.0, 0.0, 0.0, 0.0, 0.0, 0.625, 0.5, 0.0, 0.0, 0.0, 0.0, 0.0, 0.0, 0.0, 0.0, 0.0, 0.0, 0.625, 0.75, 0.625, 0.5, 0.375, 0.25, 0.625, 0.25, 0.625, 0.5, 0.0, 0.0, 0.0, 0.0, 0.625, 0.5, 0.625, 0.75, 0.0, 0.0, 0.375, 0.0, 0.0, 0.0, 0.625, 0.75, 0.625, 1.0, 0.0, 0.0, 0.0, 0.0, 0.0, 0.0, 0.0, 0.0, 0.0, 0.0, 0.0, 0.0, 0.0, 0.0, 0.0, 0.0, 0.0, 0.0, 0.0, 0.0, 0.0, 0.0, 0.0, 0.0, 0.0, 0.0, 0.0, 0.0, 0.0, 0.0, 0.0, 0.0, 0.0, 0.0, 0.0, 0.0, 0.0, 0.0, 0.0, 0.0, 0.0, 0.0, 0.0, 0.0, 0.0, 0.0, 0.0, 0.0, 0.0, 0.0, 0.0, 0.0, 0.0, 0.0, 0.0, 0.0, 0.0, 0.0, 0.0, 0.0, 0.0, 0.0, 0.0, 0.0, 0.0, 0.0, 0.0, 0.0, 0.0, 0.0, 0.0, 0.0, 0.0, 0.0, 0.0, 0.0, 0.0, 0.0, 0.0, 0.0, 0.0, 0.0, 0.0, 0.0, 0.0, 0.0, 0.0, 0.0, 0.0, 0.0, 0.0, 0.0, 0.0, 0.0, 0.0, 0.0, 0.0, 0.0, 0.0, 0.0, 0.0, 0.0, 0.0, 0.0, 0.0, 0.0, 0.0, 0.0, 0.0, 0.0, 0.0, 0.0, 0.0, 0.0, 0.0, 0.0, 0.0, 0.0, 0.0, 0.0, 0.0, 0.0, 0.0, 0.0, 0.0, 0.0, 0.0, 0.0, 0.0, 0.0, 0.0, 0.0, 0.0, 0.0, 0.0, 0.0, 0.0, 0.0, 0.0, 0.0, 0.0, 0.0, 0.0, 0.0, 0.0, 0.0, 0.0, 0.0, 0.0, 0.0, 0.0, 0.0, 0.0, 0.0, 0.0, 0.0, 0.0, 0.0, 0.0, 0.0, 0.0, 0.0, 0.0, 0.0, 0.0, 0.0, 0.0, 0.0, 0.0, 0.0, 0.0, 0.0, 0.0, 0.0, 0.0, 0.0, 0.0, 0.0, 0.0, 0.0, 0.0, 0.0, 0.0, 0.0, 0.0, 0.0, 0.0, 0.0, 0.0, 0.0, 0.0, 0.0, 0.0, 0.0, 0.0, 0.0, 0.0, 0.0, 0.0, 0.0, 0.0, 0.0, 0.0, 0.0, 0.0, 0.0, 0.0, 0.0, 0.0, 0.0, 0.0, 0.0, 0.0, 0.0, 0.0, 0.0, 0.0, 0.0, 0.0, 0.0, 0.0, 0.0, 0.0, 0.0, 0.0, 0.0, 0.0, 0.0, 0.0, 0.0, 0.0, 0.0, 0.0, 0.0, 0.0, 0.0, 0.0, 0.0, 0.0, 0.0, 0.0, 0.0, 0.0, 0.0, 0.0, 0.0, 0.0, 0.0, 0.0, 0.0, 0.0, 0.0, 0.0, 0.0, 0.0, 0.0, 0.0, 0.0, 0.0, 0.0, 0.0, 0.0, 0.0, 0.0, 0.0, 0.0, 0.0, 0.0, 0.0, 0.0, 0.0, 0.0, 0.0, 0.0, 0.0, 0.0, 0.0, 0.0, 0.0, 0.0, 0.0, 0.0, 0.0, 0.0, 0.0, 0.0, 0.0, 0.0, 0.0, 0.0, 0.375, 0.25, 0.0, 0.0, 0.0, 0.0, 0.0, 0.0, 0.0, 0.0, 0.0, 0.0, 0.0, 0.0, 0.0, 0.0, 0.0, 0.0, 0.0, 0.0, 0.0, 0.0, 0.0, 0.0, 0.0, 0.0, 0.0, 0.0, 0.0, 0.0, 0.0, 0.0, 0.0, 0.0, 0.0, 0.0, 0.0, 0.0, 0.0, 0.0, 0.0, 0.0, 0.0, 0.0, 0.0, 0.0, 0.0, 0.0, 0.0, 0.0, 0.0, 0.0, 0.0, 0.0, 0.0, 0.0, 0.0, 0.0, 0.0, 0.0, 0.0, 0.0, 0.0, 0.0, 0.0, 0.0, 0.0, 0.0, 0.0, 0.0, 0.0, 0.0, 0.0, 0.0, 0.0, 0.0, 0.0, 0.0, 0.0, 0.0, 0.0, 0.0, 0.0, 0.0, 0.0, 0.0, 0.0, 0.0, 0.0, 0.0, 0.0, 0.0, 0.0, 0.0, 0.0, 0.0, 0.0, 0.0, 0.0, 0.0, 0.0, 0.0, 0.0, 0.0, 0.0, 0.0, 0.0, 0.0, 0.0, 0.0, 0.0, 0.0, 0.0, 0.0, 0.0, 0.0, 0.0, 0.0, 0.0, 0.0, 0.0, 0.0, 0.0, 0.0, 0.0, 0.0, 0.0, 0.0, 0.0, 0.0, 0.0, 0.0, 0.0, 0.0, 0.0, 0.0, 0.0, 0.0, 0.0, 0.0, 0.0, 0.0, 0.0, 0.0, 0.0, 0.0, 0.0, 0.0, 0.0, 0.0, 0.0, 0.0, 0.0, 0.0, 0.0, 0.0, 0.0, 0.0, 0.0, 0.0, 0.0, 0.0, 0.0, 0.0, 0.0, 0.0, 0.0, 0.0, 0.0, 0.0, 0.0, 0.0, 0.0, 0.0, 0.0, 0.0, 0.0, 0.0, 0.0, 0.0, 0.0, 0.0, 0.0, 0.0, 0.0, 0.0, 0.0, 0.0, 0.0, 0.0, 0.0, 0.0, 0.0, 0.0, 0.0, 0.0, 0.0, 0.0, 0.0, 0.0, 0.0, 0.0, 0.0, 0.0, 0.0, 0.0, 0.0, 0.0, 0.0, 0.0, 0.0, 0.0, 0.0, 0.0, 0.0, 0.0, 0.0, 0.0, 0.0, 0.0, 0.0, 0.0, 0.0, 0.0, 0.0, 0.0, 0.0, 0.0, 0.0, 0.0, 0.0, 0.0, 0.0, 0.0, 0.0, 0.0, 0.0, 0.0, 0.0, 0.0, 0.0, 0.0, 0.0, 0.0, 0.0, 0.0, 0.0, 0.0, 0.0, 0.0, 0.0, 0.0, 0.0, 0.0, 0.0, 0.0, 0.0, 0.0, 0.0, 0.0, 0.375, 0.0, 0.0, 0.0, 0.0, 0.0, 0.0, 0.0, 0.0, 0.0])
me_cube.update()

# ---- objects
ob_cube = bpy.data.objects.new('Cube', me_cube)

# ---- transforms, parenting, visibility, modifiers, constraints
ob_cube.location = (-118.2, 10.34, 44.51)

# ---- collection membership
col_robot.objects.link(ob_cube)

# ---- scene / render settings (as saved in the file)
scene.frame_start = 1; scene.frame_end = 250; scene.frame_set(1)
scene.render.engine = 'BLENDER_EEVEE_NEXT'
scene.cycles.use_denoising = False
scene.cycles.samples = 128
scene.cycles.sampling_pattern = 'TABULATED_SOBOL'
scene.cycles.use_adaptive_sampling = False
scene.cycles.use_light_tree = False
scene.view_settings.view_transform = 'Filmic'
scene.unit_settings.scale_length = 0.001
bpy.context.view_layer.update()

# ---- added for rendering (the .blend has no active camera and no usable light): camera, sun
cam_auto = bpy.data.cameras.new('AutoCamera')
cam_auto.lens = 50.0
cam_auto.sensor_width = 36.0
cam_auto.clip_end = 5624.92
ob_auto_camera = bpy.data.objects.new('AutoCamera', cam_auto)
scene.collection.objects.link(ob_auto_camera)
ob_auto_camera.location = (198.096, -374.269, 256.906)
ob_auto_camera.rotation_euler = (1.09748, -7.21219e-08, 0.694738)
scene.camera = ob_auto_camera
light_auto_sun = bpy.data.lights.new('AutoSun', 'SUN')
light_auto_sun.energy = 3.0
light_auto_sun.angle = 0.0523599
ob_auto_sun = bpy.data.objects.new('AutoSun', light_auto_sun)
scene.collection.objects.link(ob_auto_sun)
ob_auto_sun.rotation_euler = (0.872665, 0.174533, 0.523599)
bpy.context.view_layer.update()
